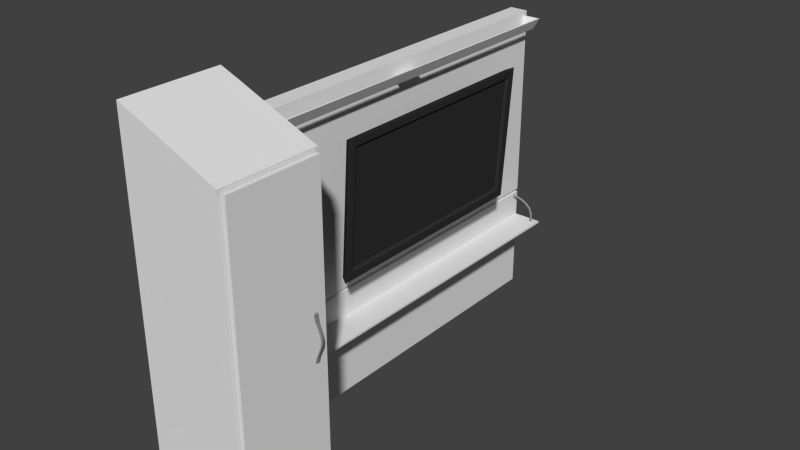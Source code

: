 # Source: Hospital_Entertainment_Center.blend  (saved by Blender 2.75.0; exported with 4.5.12 LTS)
import bpy
from mathutils import Matrix  # noqa: F401  (used for matrix-valued properties, if any)

bpy.ops.wm.read_factory_settings(use_empty=True)
scene = bpy.context.scene
scene.name = 'Scene'

# ---- collections
col_collection_1 = bpy.data.collections.new('Collection 1'); scene.collection.children.link(col_collection_1)

# ---- materials (node trees are filled in below, after node groups)
mat_wood = bpy.data.materials.new('Wood')
mat_wood.alpha_threshold = 0.0
mat_wood.use_transparent_shadow = False
mat_wood.roughness = 0.5
mat_sink_metal_supports = bpy.data.materials.new('Sink Metal Supports')
mat_sink_metal_supports.alpha_threshold = 0.0
mat_sink_metal_supports.use_transparent_shadow = False
mat_sink_metal_supports.diffuse_color = (0.2529, 0.2529, 0.2529, 1.0)
mat_sink_metal_supports.roughness = 0.5
mat_sink_metal_supports.specular_intensity = 0.8077
mat_material_001 = bpy.data.materials.new('Material.001')
mat_material_001.alpha_threshold = 0.0
mat_material_001.use_transparent_shadow = False
mat_material_001.diffuse_color = (0.0331, 0.0331, 0.0331, 1.0)
mat_material_001.roughness = 0.5
mat_material_001.specular_intensity = 0.7399
mat_sink_porcelian = bpy.data.materials.new('Sink Porcelian')
mat_sink_porcelian.alpha_threshold = 0.0
mat_sink_porcelian.use_transparent_shadow = False
mat_sink_porcelian.diffuse_color = (0.9258, 0.9258, 0.9258, 1.0)
mat_sink_porcelian.specular_color = (1.0, 0.8523, 0.5448)
mat_sink_porcelian.roughness = 0.5
mat_sink_porcelian.specular_intensity = 0.941

# ---- material node trees

# ---- world
world_world = bpy.data.worlds.new('World'); scene.world = world_world
world_world.color = (0.05088, 0.05088, 0.05088)
world_world.use_sun_shadow = False
world_world.sun_shadow_jitter_overblur = 0.0
world_world.cycles.sampling_method = 'MANUAL'
world_world.cycles.sample_map_resolution = 256

# ---- meshes
me_cube_015 = bpy.data.meshes.new('Cube.015')
me_cube_015.from_pydata([(10.52, -0.6666, 1.715), (10.52, -0.6667, 1.993), (10.52, -0.6466, 1.715), (10.52, -0.6464, 1.993), (10.66, -0.6643, 1.721), (10.66, -0.6644, 1.986), (10.66, -0.6488, 1.721), (10.66, -0.6487, 1.986), (10.52, -0.6643, 2.005), (10.52, -0.6488, 2.005), (10.66, -0.6626, 1.998), (10.66, -0.6505, 1.998), (10.52, -0.6651, 1.705), (10.52, -0.6481, 1.705), (10.66, -0.6631, 1.711), (10.66, -0.65, 1.711), (10.64, -0.6647, 1.746), (10.88, -0.6625, 1.784), (11.07, -0.6616, 1.817), (11.15, -0.6614, 1.851), (11.07, -0.6616, 1.884), (10.88, -0.6624, 1.917), (10.64, -0.6644, 1.955), (10.64, -0.6487, 1.955), (10.88, -0.6507, 1.917), (11.07, -0.6515, 1.884), (11.15, -0.6518, 1.851), (11.07, -0.6515, 1.817), (10.88, -0.6506, 1.784), (10.64, -0.6485, 1.746), (10.77, -0.6505, 1.95), (11.0, -0.652, 1.915), (11.18, -0.6526, 1.882), (11.26, -0.6528, 1.851), (11.18, -0.6526, 1.819), (11.0, -0.652, 1.787), (10.77, -0.6503, 1.751), (10.77, -0.6626, 1.95), (11.0, -0.6611, 1.915), (11.18, -0.6605, 1.882), (11.26, -0.6603, 1.851), (11.18, -0.6605, 1.819), (11.0, -0.6611, 1.787), (10.77, -0.6628, 1.751), (1.459, -0.5823, 1.534), (1.459, -0.5732, 1.52), (1.459, -0.5641, 1.534), (1.459, -0.5732, 1.548), (2.092, -0.5779, 1.532), (2.066, -0.5732, 1.525), (2.092, -0.5684, 1.532), (2.119, -0.5732, 1.54), (2.709, -0.5779, 1.521), (2.654, -0.5732, 1.514), (2.709, -0.5684, 1.521), (2.763, -0.5732, 1.528), (3.262, -0.5779, 1.501), (3.182, -0.5732, 1.495), (3.262, -0.5684, 1.501), (3.348, -0.5732, 1.507), (3.678, -0.5779, 1.474), (3.573, -0.5732, 1.469), (3.678, -0.5684, 1.474), (3.79, -0.5732, 1.478), (3.889, -0.5779, 1.437), (3.764, -0.5732, 1.434), (3.889, -0.5684, 1.437), (4.026, -0.5732, 1.44), (3.923, -0.5817, 1.389), (3.704, -0.5732, 1.389), (3.923, -0.5647, 1.389), (4.143, -0.5732, 1.389), (1.636, -0.5732, 1.543), (1.634, -0.5787, 1.534), (1.632, -0.5732, 1.525), (1.634, -0.5676, 1.534), (3.913, -0.5779, 1.402), (3.79, -0.5732, 1.402), (4.041, -0.5732, 1.403), (3.913, -0.5684, 1.402), (1.459, 0.9666, 1.534), (1.459, 0.9757, 1.52), (1.459, 0.9848, 1.534), (1.459, 0.9757, 1.548), (2.092, 0.9709, 1.532), (2.066, 0.9757, 1.525), (2.092, 0.9805, 1.532), (2.119, 0.9757, 1.54), (2.709, 0.9709, 1.521), (2.654, 0.9757, 1.514), (2.709, 0.9805, 1.521), (2.763, 0.9757, 1.528), (3.262, 0.9709, 1.501), (3.182, 0.9757, 1.495), (3.262, 0.9805, 1.501), (3.348, 0.9757, 1.507), (3.678, 0.9709, 1.474), (3.573, 0.9757, 1.469), (3.678, 0.9805, 1.474), (3.79, 0.9757, 1.478), (3.889, 0.9709, 1.437), (3.764, 0.9757, 1.434), (3.889, 0.9805, 1.437), (4.026, 0.9757, 1.44), (3.923, 0.9672, 1.389), (3.704, 0.9757, 1.389), (3.923, 0.9842, 1.389), (4.143, 0.9757, 1.389), (1.636, 0.9757, 1.543), (1.634, 0.9701, 1.534), (1.632, 0.9757, 1.525), (1.634, 0.9813, 1.534), (3.913, 0.9709, 1.402), (3.79, 0.9757, 1.402), (4.041, 0.9757, 1.403), (3.913, 0.9805, 1.402), (5.452, -0.2356, 2.589), (4.687, -0.2356, 1.845), (5.452, 0.6356, 2.589), (4.687, 0.6356, 1.845), (5.688, -0.2446, 2.604), (4.892, -0.2446, 1.829), (5.688, 0.6446, 2.604), (4.892, 0.6446, 1.829), (5.733, -0.2714, 2.647), (4.847, -0.2714, 1.785), (5.733, 0.6714, 2.647), (4.847, 0.6714, 1.785), (5.452, 0.4178, 2.589), (5.452, 0.2, 2.589), (5.452, -0.01779, 2.589), (4.687, -0.01779, 1.845), (4.687, 0.2, 1.845), (4.687, 0.4178, 1.845), (5.688, 0.4223, 2.604), (5.688, 0.2, 2.604), (5.688, -0.0223, 2.604), (4.892, -0.0223, 1.829), (4.892, 0.2, 1.829), (4.892, 0.4223, 1.829), (5.733, 0.4357, 2.647), (5.733, 0.2, 2.647), (5.733, -0.03568, 2.647), (4.847, -0.03568, 1.785), (4.847, 0.2, 1.785), (4.847, 0.4357, 1.785), (5.197, -0.2356, 2.341), (4.942, -0.2356, 2.093), (4.942, 0.6356, 2.094), (5.197, 0.6356, 2.341), (5.423, -0.2446, 2.345), (5.157, -0.2446, 2.087), (5.217, 0.6446, 2.145), (5.423, 0.6446, 2.345), (5.438, -0.2714, 2.36), (5.142, -0.2714, 2.073), (5.217, 0.6714, 2.145), (5.438, 0.6714, 2.36), (5.197, -0.01779, 2.341), (4.942, -0.01779, 2.093), (5.197, 0.2, 2.341), (4.942, 0.2, 2.093), (5.197, 0.4178, 2.341), (4.942, 0.4178, 2.093), (5.714, -0.2788, 2.657), (4.807, -0.2788, 1.775), (5.714, 0.6788, 2.657), (4.807, 0.6788, 1.775), (5.714, 0.4394, 2.657), (5.714, 0.2, 2.657), (5.714, -0.03938, 2.657), (4.807, -0.03938, 1.775), (4.807, 0.2, 1.775), (4.807, 0.4394, 1.775), (5.411, -0.2788, 2.363), (5.109, -0.2788, 2.069), (5.187, 0.6788, 2.145), (5.411, 0.6788, 2.363), (4.962, -0.2613, 2.638), (4.089, -0.2613, 1.789), (4.962, 0.6613, 2.638), (4.089, 0.6613, 1.789), (4.962, 0.4307, 2.638), (4.962, 0.2, 2.638), (4.962, -0.03067, 2.638), (4.089, -0.03067, 1.789), (4.089, 0.2, 1.789), (4.089, 0.4307, 1.789), (4.671, -0.2613, 2.355), (4.38, -0.2613, 2.072), (4.458, 0.6613, 2.148), (4.671, 0.6613, 2.355), (3.957, 0.201, 1.804), (5.647, 0.6714, 2.563), (4.802, 0.4242, 2.626), (3.957, 0.6474, 1.804), (4.802, 0.6474, 2.626), (4.802, 0.201, 2.626), (4.802, -0.02222, 2.626), (3.957, -0.02222, 1.804), (5.618, 0.6788, 2.564), (3.957, -0.2454, 1.804), (4.888, 0.6613, 2.565), (4.802, -0.2454, 2.626), (3.957, 0.4242, 1.804), (4.52, -0.2454, 2.352), (4.239, -0.2454, 2.078), (4.314, 0.6474, 2.151), (4.52, 0.6474, 2.352), (4.73, 0.6474, 2.556), (4.054, 0.2074, 1.898), (4.717, 0.3827, 2.544), (4.054, 0.558, 1.898), (4.717, 0.558, 2.544), (4.717, 0.2074, 2.544), (4.717, 0.0321, 2.544), (4.054, 0.0321, 1.898), (4.054, -0.1432, 1.898), (4.717, -0.1432, 2.544), (4.054, 0.3827, 1.898), (4.496, -0.1432, 2.328), (4.275, -0.1432, 2.113), (4.334, 0.558, 2.171), (4.496, 0.558, 2.328), (4.496, 0.0321, 2.328), (4.496, 0.2074, 2.328), (4.496, 0.3827, 2.328), (4.334, 0.3827, 2.171), (4.334, 0.2074, 2.171), (4.334, 0.0321, 2.171), (5.112, 0.6566, 2.158), (5.323, 0.6566, 2.363), (4.545, 0.6487, 2.16), (4.746, 0.6487, 2.355), (5.517, 0.6566, 2.552), (4.949, 0.6487, 2.553), (4.51, 0.6566, 2.162), (4.709, 0.6566, 2.355), (4.911, 0.6566, 2.551), (5.559, 0.6692, 2.55), (5.367, 0.6692, 2.363), (5.158, 0.6692, 2.159), (1.626, 0.1816, 2.136), (1.626, 0.1816, 2.291), (1.626, 0.2184, 2.136), (1.626, 0.2184, 2.291), (1.493, 0.18, 2.133), (1.493, 0.18, 2.294), (1.493, 0.22, 2.133), (1.493, 0.22, 2.294), (1.626, 0.1863, 2.297), (1.626, 0.2137, 2.297), (1.626, 0.2137, 2.13), (1.626, 0.1863, 2.13), (1.493, 0.2149, 2.3), (1.493, 0.1851, 2.3), (1.493, 0.1851, 2.127), (1.493, 0.2149, 2.127), (1.821, 0.208, 2.158), (1.699, 0.2058, 2.158), (1.699, 0.1942, 2.158), (1.821, 0.192, 2.158), (1.942, 0.1935, 2.158), (2.017, 0.1975, 2.158), (2.017, 0.2025, 2.158), (1.942, 0.2065, 2.158), (1.621, 0.2097, 2.156), (1.621, 0.1903, 2.156), (1.821, 0.208, 2.198), (1.699, 0.2058, 2.198), (1.699, 0.1942, 2.198), (1.821, 0.192, 2.198), (1.942, 0.1935, 2.198), (2.017, 0.1975, 2.198), (2.017, 0.2025, 2.198), (1.942, 0.2065, 2.198), (1.621, 0.2097, 2.2), (1.621, 0.1903, 2.2), (1.942, 0.1935, 2.163), (1.942, 0.1935, 2.192), (2.017, 0.1975, 2.192), (2.017, 0.1975, 2.163), (1.821, 0.208, 2.163), (1.821, 0.208, 2.192), (1.699, 0.2058, 2.192), (1.699, 0.2058, 2.163), (1.621, 0.2097, 2.19), (1.621, 0.2097, 2.166), (2.017, 0.2025, 2.192), (2.017, 0.2025, 2.163), (1.699, 0.1942, 2.163), (1.699, 0.1942, 2.192), (1.821, 0.192, 2.192), (1.821, 0.192, 2.163), (1.621, 0.1903, 2.166), (1.621, 0.1903, 2.19), (1.942, 0.2065, 2.192), (1.942, 0.2065, 2.163), (1.942, 0.1935, 2.164), (1.942, 0.1935, 2.192), (2.017, 0.1975, 2.192), (2.017, 0.1975, 2.164), (1.821, 0.208, 2.164), (1.821, 0.208, 2.192), (1.699, 0.2058, 2.192), (1.699, 0.2058, 2.164), (1.699, 0.1942, 2.192), (2.017, 0.2025, 2.192), (2.017, 0.2025, 2.164), (1.699, 0.1942, 2.164), (1.821, 0.192, 2.192), (1.821, 0.192, 2.164), (1.942, 0.2065, 2.192), (1.942, 0.2065, 2.164), (1.938, 0.2061, 2.192), (1.938, 0.2061, 2.192), (1.824, 0.1925, 2.164), (1.824, 0.1925, 2.163), (1.709, 0.1945, 2.163), (1.709, 0.1945, 2.164), (1.824, 0.2075, 2.192), (1.824, 0.2075, 2.192), (1.709, 0.1945, 2.192), (1.709, 0.2055, 2.192), (1.709, 0.2055, 2.192), (1.938, 0.2061, 2.163), (1.938, 0.2061, 2.164), (1.709, 0.2055, 2.164), (1.709, 0.2055, 2.163), (1.824, 0.2075, 2.163), (1.824, 0.2075, 2.164), (1.938, 0.1939, 2.163), (1.824, 0.1925, 2.192), (1.938, 0.1939, 2.192), (2.009, 0.2023, 2.163), (2.009, 0.2023, 2.192), (2.009, 0.1977, 2.163), (2.009, 0.1977, 2.192), (1.709, 0.1945, 2.192), (1.938, 0.1939, 2.164), (1.824, 0.1925, 2.192), (1.938, 0.1939, 2.192), (2.009, 0.2023, 2.164), (2.009, 0.2023, 2.192), (2.009, 0.1977, 2.164), (2.009, 0.1977, 2.192), (1.821, 0.208, 2.236), (1.699, 0.2058, 2.236), (1.699, 0.1942, 2.236), (1.821, 0.192, 2.236), (1.942, 0.1935, 2.236), (2.017, 0.1975, 2.236), (2.017, 0.2025, 2.236), (1.942, 0.2065, 2.236), (1.621, 0.2097, 2.234), (1.621, 0.1903, 2.234), (1.821, 0.208, 2.276), (1.699, 0.2058, 2.276), (1.699, 0.1942, 2.276), (1.821, 0.192, 2.276), (1.942, 0.1935, 2.276), (2.017, 0.1975, 2.276), (2.017, 0.2025, 2.276), (1.942, 0.2065, 2.276), (1.621, 0.2097, 2.278), (1.621, 0.1903, 2.278), (1.942, 0.1935, 2.242), (1.942, 0.1935, 2.271), (2.017, 0.1975, 2.271), (2.017, 0.1975, 2.242), (1.821, 0.208, 2.242), (1.821, 0.208, 2.271), (1.699, 0.2058, 2.271), (1.699, 0.2058, 2.242), (1.621, 0.2097, 2.268), (1.621, 0.2097, 2.244), (2.017, 0.2025, 2.271), (2.017, 0.2025, 2.242), (1.699, 0.1942, 2.242), (1.699, 0.1942, 2.271), (1.821, 0.192, 2.271), (1.821, 0.192, 2.242), (1.621, 0.1903, 2.244), (1.621, 0.1903, 2.268), (1.942, 0.2065, 2.271), (1.942, 0.2065, 2.242), (1.942, 0.1935, 2.242), (1.942, 0.1935, 2.27), (2.017, 0.1975, 2.27), (2.017, 0.1975, 2.242), (1.821, 0.208, 2.242), (1.821, 0.208, 2.27), (1.699, 0.2058, 2.27), (1.699, 0.2058, 2.242), (1.699, 0.1942, 2.27), (2.017, 0.2025, 2.27), (2.017, 0.2025, 2.242), (1.699, 0.1942, 2.242), (1.821, 0.192, 2.27), (1.821, 0.192, 2.242), (1.942, 0.2065, 2.27), (1.942, 0.2065, 2.242), (1.938, 0.2061, 2.27), (1.938, 0.2061, 2.27), (1.824, 0.1925, 2.242), (1.824, 0.1925, 2.242), (1.709, 0.1945, 2.242), (1.709, 0.1945, 2.242), (1.824, 0.2075, 2.27), (1.824, 0.2075, 2.27), (1.709, 0.1945, 2.27), (1.709, 0.2055, 2.27), (1.709, 0.2055, 2.27), (1.938, 0.2061, 2.242), (1.938, 0.2061, 2.242), (1.709, 0.2055, 2.242), (1.709, 0.2055, 2.242), (1.824, 0.2075, 2.242), (1.824, 0.2075, 2.242), (1.938, 0.1939, 2.242), (1.824, 0.1925, 2.27), (1.938, 0.1939, 2.27), (2.009, 0.2023, 2.242), (2.009, 0.2023, 2.27), (2.009, 0.1977, 2.242), (2.009, 0.1977, 2.27), (1.709, 0.1945, 2.27), (1.938, 0.1939, 2.242), (1.824, 0.1925, 2.27), (1.938, 0.1939, 2.27), (2.009, 0.2023, 2.242), (2.009, 0.2023, 2.27), (2.009, 0.1977, 2.242), (2.009, 0.1977, 2.27), (2.08, 0.1966, 2.167), (2.08, 0.1966, 2.189), (2.11, 0.1987, 2.189), (2.11, 0.1987, 2.167), (2.11, 0.2013, 2.189), (2.11, 0.2013, 2.167), (2.08, 0.2034, 2.189), (2.08, 0.2034, 2.167), (2.08, 0.1966, 2.245), (2.08, 0.1966, 2.267), (2.11, 0.1987, 2.267), (2.11, 0.1987, 2.245), (2.11, 0.2013, 2.267), (2.11, 0.2013, 2.245), (2.08, 0.2034, 2.267), (2.08, 0.2034, 2.245), (2.36, 0.1973, 2.167), (2.36, 0.1973, 2.188), (2.39, 0.199, 2.188), (2.39, 0.199, 2.167), (2.39, 0.201, 2.188), (2.39, 0.201, 2.167), (2.36, 0.2027, 2.188), (2.36, 0.2027, 2.167), (2.36, 0.1973, 2.246), (2.36, 0.1973, 2.266), (2.39, 0.199, 2.266), (2.39, 0.199, 2.246), (2.39, 0.201, 2.266), (2.39, 0.201, 2.246), (2.36, 0.2027, 2.266), (2.36, 0.2027, 2.246), (3.233, 0.1967, 2.167), (3.233, 0.1967, 2.188), (3.204, 0.1988, 2.188), (3.204, 0.1988, 2.167), (3.204, 0.2012, 2.188), (3.204, 0.2012, 2.167), (3.233, 0.2033, 2.188), (3.233, 0.2033, 2.167), (3.239, 0.1967, 2.246), (3.239, 0.1967, 2.266), (3.207, 0.1988, 2.266), (3.207, 0.1988, 2.246), (3.207, 0.2012, 2.266), (3.207, 0.2012, 2.246), (3.239, 0.2033, 2.266), (3.239, 0.2033, 2.246), (3.332, 0.1946, 2.165), (3.332, 0.1946, 2.191), (3.33, 0.198, 2.165), (3.33, 0.202, 2.165), (3.332, 0.2054, 2.191), (3.332, 0.2054, 2.165), (3.334, 0.1949, 2.243), (3.334, 0.1949, 2.269), (3.336, 0.1981, 2.269), (3.336, 0.2019, 2.269), (3.334, 0.2051, 2.269), (3.334, 0.2051, 2.243), (3.431, 0.1969, 2.165), (3.431, 0.1969, 2.191), (3.461, 0.1989, 2.191), (3.461, 0.1989, 2.165), (3.461, 0.2011, 2.191), (3.461, 0.2011, 2.165), (3.431, 0.2031, 2.191), (3.431, 0.2031, 2.165), (3.431, 0.1969, 2.243), (3.431, 0.1969, 2.269), (3.461, 0.1988, 2.269), (3.461, 0.1989, 2.243), (3.461, 0.2012, 2.269), (3.461, 0.2011, 2.243), (3.431, 0.2031, 2.269), (3.431, 0.2031, 2.243), (3.237, 0.1967, 2.235), (3.235, 0.1967, 2.199), (3.205, 0.1988, 2.199), (3.206, 0.1988, 2.235), (3.205, 0.2012, 2.199), (3.206, 0.2012, 2.235), (3.235, 0.2033, 2.199), (3.237, 0.2033, 2.235), (3.333, 0.2053, 2.199), (3.333, 0.2052, 2.235), (3.431, 0.2031, 2.199), (3.431, 0.2031, 2.235), (3.461, 0.2011, 2.196), (3.461, 0.2011, 2.238), (3.461, 0.1989, 2.196), (3.461, 0.1989, 2.238), (3.431, 0.1969, 2.199), (3.431, 0.1969, 2.235), (3.333, 0.1947, 2.199), (3.333, 0.1948, 2.235), (3.609, 0.2028, 2.202), (3.609, 0.2028, 2.232), (3.615, 0.201, 2.2), (3.62, 0.201, 2.234), (3.615, 0.199, 2.2), (3.62, 0.199, 2.234), (3.609, 0.1972, 2.202), (3.609, 0.1972, 2.232), (4.0, 0.2019, 2.204), (4.003, 0.2019, 2.231), (4.056, 0.2007, 2.201), (4.062, 0.2007, 2.233), (4.056, 0.1993, 2.201), (4.062, 0.1993, 2.233), (4.0, 0.1981, 2.204), (4.003, 0.1981, 2.231), (4.198, 0.2054, 2.204), (4.212, 0.2054, 2.23), (4.191, 0.2019, 2.198), (4.212, 0.2019, 2.237), (4.191, 0.1981, 2.198), (4.212, 0.1981, 2.237), (4.198, 0.1946, 2.204), (4.212, 0.1946, 2.23), (4.344, 0.2131, 2.194), (4.391, 0.2131, 2.24), (4.343, 0.2113, 2.192), (4.395, 0.2113, 2.242), (4.343, 0.1887, 2.192), (4.395, 0.1887, 2.242), (4.344, 0.1869, 2.194), (4.391, 0.1869, 2.24), (1.484, 0.002657, 2.048), (1.484, 0.002657, 2.379), (1.484, 0.3973, 2.048), (1.484, 0.3973, 2.379), (1.721, 0.03197, 2.089), (1.721, 0.03197, 2.338), (1.721, 0.368, 2.089), (1.721, 0.368, 2.338), (1.721, 0.395, 2.371), (1.721, 0.395, 2.056), (1.721, 0.004998, 2.371), (1.721, 0.004998, 2.056), (1.516, 0.3632, 2.328), (1.516, 0.3632, 2.099), (1.516, 0.03685, 2.328), (1.516, 0.03685, 2.099), (2.54, 0.1402, 2.757), (3.18, 0.1402, 2.826), (2.54, 0.2598, 2.757), (3.18, 0.2598, 2.826), (2.744, 0.1402, 2.757), (3.385, 0.1402, 2.826), (2.744, 0.2598, 2.757), (3.385, 0.2598, 2.826), (2.468, 0.1402, 2.75), (2.468, 0.2598, 2.75), (2.672, 0.1402, 2.75), (2.672, 0.2598, 2.75), (1.473, 0.1402, 2.757), (1.473, 0.2598, 2.757), (1.468, 0.1402, 2.75), (1.468, 0.2598, 2.75), (2.54, 0.9741, 2.757), (3.18, 0.9741, 2.826), (2.744, 0.9741, 2.757), (3.385, 0.9741, 2.826), (2.468, 0.9741, 2.75), (2.672, 0.9741, 2.75), (2.54, -0.5741, 2.757), (3.18, -0.5741, 2.826), (2.744, -0.5741, 2.757), (3.385, -0.5741, 2.826), (2.468, -0.5741, 2.75), (2.672, -0.5741, 2.75), (2.54, 0.9823, 2.757), (3.18, 0.9823, 2.826), (2.744, 0.9823, 2.757), (3.385, 0.9823, 2.826), (2.468, 0.9823, 2.75), (2.672, 0.9823, 2.75), (2.54, -0.5823, 2.757), (3.18, -0.5823, 2.826), (2.744, -0.5823, 2.757), (3.385, -0.5823, 2.826), (2.468, -0.5823, 2.75), (2.672, -0.5823, 2.75), (1.477, 0.9741, 2.757), (1.471, 0.9741, 2.826), (1.478, 0.9741, 2.75), (1.477, -0.5741, 2.757), (1.471, -0.5741, 2.826), (1.478, -0.5741, 2.75), (1.477, 0.9823, 2.757), (1.471, 0.9823, 2.826), (1.478, 0.9823, 2.75), (1.477, -0.5823, 2.757), (1.471, -0.5823, 2.826), (1.478, -0.5823, 2.75), (10.02, -0.6, 2.851), (10.02, -0.6, 0.8507), (10.02, -0.6113, 2.837), (10.02, -0.6113, 0.865), (-0.5453, -1.0, 0.8507), (-0.5453, -1.0, 2.851), (1.455, -1.0, 0.8507), (1.455, -1.0, 2.851), (-0.5453, -0.6, 2.851), (-0.5453, -0.6, 0.8507), (1.455, -0.6, 2.851), (1.455, -0.6, 0.8507), (10.02, -0.6, 2.851), (10.02, -1.0, 2.851), (10.02, -1.0, 0.8507), (10.02, -0.6, 0.8507), (10.02, -0.6113, 2.837), (10.02, -0.9887, 2.837), (10.02, -0.9887, 0.865), (10.02, -0.6113, 0.865), (10.12, -0.6113, 2.837), (10.12, -0.9887, 2.837), (10.12, -0.9887, 0.865), (10.12, -0.6113, 0.865), (10.55, -0.6113, 2.837), (10.55, -0.9887, 2.837), (10.55, -0.9887, 0.865), (10.55, -0.6113, 0.865), (10.12, -0.9887, 2.179), (10.12, -0.9887, 1.522), (10.12, -0.6113, 2.179), (10.12, -0.6113, 1.522), (10.55, -0.9887, 2.179), (10.55, -0.9887, 1.522), (10.55, -0.6113, 2.179), (10.55, -0.6113, 1.522), (1.455, -0.6, 2.184), (1.455, -0.6, 1.517), (10.02, -0.6, 2.184), (10.02, -0.6, 1.517), (-0.5453, -1.0, 1.517), (-0.5453, -1.0, 2.184), (1.455, -1.0, 2.184), (1.455, -1.0, 1.517), (-0.5453, -0.6, 2.184), (-0.5453, -0.6, 1.517), (10.02, -1.0, 2.184), (10.02, -1.0, 1.517), (10.02, -0.9887, 2.179), (10.02, -0.9887, 1.522), (10.02, -0.6113, 2.179), (10.02, -0.6113, 1.522), (-0.5453, -1.0, 3.117), (1.455, -1.0, 3.071), (-0.5453, -0.6, 3.117), (1.455, -0.6, 3.071), (10.02, -0.6, 2.862), (10.02, -1.0, 2.862), (-0.5453, 1.0, 0.8507), (-0.5453, 1.0, 2.851), (1.455, 1.0, 0.8507), (1.455, 1.0, 2.851), (-0.5453, -0.6, 2.851), (-0.5453, -0.2, 2.851), (-0.5453, 0.2, 2.851), (-0.5453, 0.6, 2.851), (-0.5453, 0.6, 0.8507), (-0.5453, 0.2, 0.8507), (-0.5453, -0.2, 0.8507), (-0.5453, -0.6, 0.8507), (1.455, 0.6, 2.851), (1.455, 0.2, 2.851), (1.455, -0.2, 2.851), (1.455, -0.6, 2.851), (1.455, -0.6, 0.8507), (1.455, -0.2, 0.8507), (1.455, 0.2, 0.8507), (1.455, 0.6, 0.8507), (-0.5453, 1.0, 1.562), (-0.5453, 1.0, 1.571), (1.16, 1.0, 1.562), (1.16, 1.0, 1.571), (1.16, 0.6, 1.562), (1.16, 0.6, 1.571), (1.16, 0.2, 1.562), (1.16, 0.2, 1.571), (1.16, -0.2, 1.562), (1.16, -0.2, 1.571), (1.16, -0.6, 1.562), (1.16, -0.6, 1.571), (1.455, 1.0, 1.557), (-0.5453, 1.0, 1.557), (1.455, -0.6, 1.577), (1.455, -0.2, 1.577), (1.455, 0.2, 1.577), (1.455, 0.6, 1.577), (1.455, 1.0, 1.577), (-0.5453, 1.0, 1.577), (1.455, 0.6, 1.557), (1.455, 0.2, 1.557), (1.455, -0.2, 1.557), (1.455, -0.6, 1.557), (1.457, -0.5965, 1.373), (1.457, -0.5965, 1.386), (1.457, 0.9965, 1.373), (1.457, 0.9965, 1.386), (4.655, -0.5965, 1.373), (4.655, -0.5965, 1.386), (4.655, 0.9965, 1.373), (4.655, 0.9965, 1.386)], [], [(16, 29, 2, 0), (29, 36, 6, 2), (36, 43, 4, 6), (43, 16, 0, 4), (4, 0, 12, 14), (5, 7, 11, 10), (10, 11, 9, 8), (3, 1, 8, 9), (1, 5, 10, 8), (7, 3, 9, 11), (12, 13, 15, 14), (6, 4, 14, 15), (0, 2, 13, 12), (2, 6, 15, 13), (5, 1, 22, 37), (37, 22, 21, 38), (38, 21, 20, 39), (39, 20, 19, 40), (40, 19, 18, 41), (41, 18, 17, 42), (42, 17, 16, 43), (7, 5, 37, 30), (30, 37, 38, 31), (31, 38, 39, 32), (32, 39, 40, 33), (33, 40, 41, 34), (34, 41, 42, 35), (35, 42, 43, 36), (3, 7, 30, 23), (23, 30, 31, 24), (24, 31, 32, 25), (25, 32, 33, 26), (26, 33, 34, 27), (27, 34, 35, 28), (28, 35, 36, 29), (1, 3, 23, 22), (22, 23, 24, 21), (21, 24, 25, 20), (20, 25, 26, 19), (19, 26, 27, 18), (18, 27, 28, 17), (17, 28, 29, 16), (73, 48, 51, 72), (75, 50, 49, 74), (72, 51, 50, 75), (74, 49, 48, 73), (51, 55, 54, 50), (49, 53, 52, 48), (48, 52, 55, 51), (50, 54, 53, 49), (55, 59, 58, 54), (53, 57, 56, 52), (52, 56, 59, 55), (54, 58, 57, 53), (56, 60, 63, 59), (58, 62, 61, 57), (59, 63, 62, 58), (57, 61, 60, 56), (63, 67, 66, 62), (61, 65, 64, 60), (60, 64, 67, 63), (62, 66, 65, 61), (77, 69, 68, 76), (76, 68, 71, 78), (79, 70, 69, 77), (78, 71, 70, 79), (45, 74, 73, 44), (47, 72, 75, 46), (46, 75, 74, 45), (44, 73, 72, 47), (67, 78, 79, 66), (66, 79, 77, 65), (64, 76, 78, 67), (65, 77, 76, 64), (109, 84, 87, 108), (111, 86, 85, 110), (108, 87, 86, 111), (110, 85, 84, 109), (87, 91, 90, 86), (85, 89, 88, 84), (84, 88, 91, 87), (86, 90, 89, 85), (91, 95, 94, 90), (89, 93, 92, 88), (88, 92, 95, 91), (90, 94, 93, 89), (92, 96, 99, 95), (94, 98, 97, 93), (95, 99, 98, 94), (93, 97, 96, 92), (99, 103, 102, 98), (97, 101, 100, 96), (96, 100, 103, 99), (98, 102, 101, 97), (113, 105, 104, 112), (112, 104, 107, 114), (115, 106, 105, 113), (114, 107, 106, 115), (81, 110, 109, 80), (83, 108, 111, 82), (82, 111, 110, 81), (80, 109, 108, 83), (103, 114, 115, 102), (102, 115, 113, 101), (100, 112, 114, 103), (101, 113, 112, 100), (163, 133, 119, 148), (139, 145, 127, 123), (147, 151, 121, 117), (133, 139, 123, 119), (130, 136, 120, 116), (136, 142, 124, 120), (151, 155, 125, 121), (122, 126, 140, 134), (134, 140, 141, 135), (135, 141, 142, 136), (118, 122, 134, 128), (128, 134, 135, 129), (129, 135, 136, 130), (117, 121, 137, 131), (131, 137, 138, 132), (132, 138, 139, 133), (121, 125, 143, 137), (137, 143, 144, 138), (138, 144, 145, 139), (147, 117, 131, 159), (159, 131, 132, 161), (161, 132, 133, 163), (188, 205, 206, 189), (160, 161, 163, 162), (202, 209, 196, 180), (158, 159, 161, 160), (187, 204, 195, 181), (146, 147, 159, 158), (178, 203, 205, 188), (150, 154, 155, 151), (123, 127, 156, 152), (152, 156, 157, 153), (186, 192, 204, 187), (146, 150, 151, 147), (119, 123, 152, 148), (148, 152, 153, 149), (180, 196, 194, 182), (162, 163, 148, 149), (189, 206, 201, 179), (126, 166, 168, 140), (154, 174, 175, 155), (140, 168, 169, 141), (127, 167, 176, 156), (141, 169, 170, 142), (142, 170, 164, 124), (156, 176, 177, 157), (125, 165, 171, 143), (155, 175, 165, 125), (143, 171, 172, 144), (145, 173, 167, 127), (144, 172, 173, 145), (193, 200, 166, 126), (174, 188, 189, 175), (166, 180, 182, 168), (167, 181, 190, 176), (168, 182, 183, 169), (239, 234, 235, 238), (169, 183, 184, 170), (165, 179, 185, 171), (170, 184, 178, 164), (171, 185, 186, 172), (175, 189, 179, 165), (172, 186, 187, 173), (173, 187, 181, 167), (191, 208, 209, 202), (200, 202, 180, 166), (237, 233, 232, 236), (185, 199, 192, 186), (157, 177, 200, 193), (124, 164, 174, 154), (128, 162, 149, 118), (116, 120, 150, 146), (120, 124, 154, 150), (116, 146, 158, 130), (130, 158, 160, 129), (129, 160, 162, 128), (179, 201, 199, 185), (122, 193, 126), (153, 157, 193, 122), (183, 197, 198, 184), (184, 198, 203, 178), (164, 178, 188, 174), (149, 153, 122, 118), (181, 195, 207, 190), (182, 194, 197, 183), (190, 207, 208, 191), (198, 215, 218, 203), (196, 213, 211, 194), (205, 220, 221, 206), (192, 210, 219, 204), (199, 216, 210, 192), (206, 221, 217, 201), (197, 214, 215, 198), (204, 219, 212, 195), (207, 222, 223, 208), (224, 220, 218, 215), (194, 211, 214, 197), (203, 218, 220, 205), (195, 212, 222, 207), (201, 217, 216, 199), (208, 223, 213, 209), (209, 213, 196), (214, 225, 224, 215), (211, 226, 225, 214), (211, 213, 223, 226), (222, 227, 226, 223), (228, 225, 226, 227), (229, 224, 225, 228), (221, 220, 224, 229), (216, 217, 221, 229), (210, 216, 229, 228), (219, 210, 228, 227), (222, 212, 219, 227), (230, 232, 233, 231), (231, 233, 235, 234), (241, 230, 231, 240), (236, 232, 230, 241), (238, 235, 233, 237), (240, 231, 234, 239), (177, 240, 239, 200), (202, 238, 237, 191), (190, 236, 241, 176), (176, 241, 240, 177), (191, 237, 236, 190), (200, 239, 238, 202), (251, 245, 244, 252), (245, 249, 248, 244), (255, 247, 246, 256), (247, 243, 242, 246), (252, 244, 248, 257), (254, 249, 245, 251), (247, 255, 250, 243), (255, 254, 251, 250), (242, 253, 256, 246), (253, 252, 257, 256), (249, 254, 257, 248), (254, 255, 256, 257), (243, 250, 253, 242), (250, 251, 252, 253), (280, 279, 272, 273), (284, 283, 268, 269), (286, 284, 269, 276), (288, 280, 273, 274), (292, 291, 270, 271), (291, 295, 277, 270), (296, 288, 274, 275), (279, 292, 271, 272), (283, 296, 275, 268), (276, 269, 270, 277), (266, 267, 260, 259), (269, 268, 271, 270), (272, 271, 268, 275), (273, 272, 275, 274), (259, 260, 261, 258), (262, 265, 258, 261), (263, 264, 265, 262), (258, 265, 297, 282), (279, 280, 337, 333), (262, 261, 293, 278), (303, 312, 314, 320), (265, 264, 289, 297), (292, 279, 333, 332), (260, 267, 294, 290), (294, 287, 285, 290), (261, 260, 290, 293), (305, 309, 319, 327), (264, 263, 281, 289), (281, 278, 331, 336), (266, 259, 285, 287), (284, 286, 295, 291), (259, 258, 282, 285), (284, 291, 322, 323), (263, 262, 278, 281), (313, 302, 330, 326), (278, 293, 317, 331), (302, 313, 312, 303), (298, 311, 310, 299), (300, 307, 438, 436), (311, 309, 306, 310), (400, 401, 449, 448), (305, 302, 303, 304), (308, 301, 437, 439), (304, 306, 309, 305), (300, 299, 341, 345), (283, 284, 323, 321), (296, 283, 321, 315), (298, 301, 344, 339), (285, 282, 329, 328), (282, 297, 325, 329), (304, 303, 320, 324), (302, 305, 327, 330), (331, 317, 316, 339), (322, 332, 340, 338), (336, 331, 339, 344), (315, 321, 320, 314), (317, 318, 319, 316), (321, 323, 324, 320), (329, 325, 326, 330), (328, 329, 330, 327), (333, 337, 345, 341), (334, 336, 344, 342), (332, 333, 341, 340), (337, 335, 343, 345), (323, 322, 338, 324), (325, 334, 342, 326), (318, 328, 327, 319), (335, 315, 314, 343), (297, 289, 334, 325), (311, 298, 339, 316), (288, 296, 315, 335), (299, 310, 340, 341), (290, 285, 328, 318), (308, 313, 326, 342), (312, 307, 343, 314), (293, 290, 318, 317), (309, 311, 316, 319), (291, 292, 332, 322), (310, 306, 338, 340), (289, 281, 336, 334), (301, 308, 342, 344), (306, 304, 324, 338), (280, 288, 335, 337), (307, 300, 345, 343), (368, 367, 360, 361), (372, 371, 356, 357), (374, 372, 357, 364), (376, 368, 361, 362), (380, 379, 358, 359), (379, 383, 365, 358), (384, 376, 362, 363), (367, 380, 359, 360), (371, 384, 363, 356), (364, 357, 358, 365), (354, 355, 348, 347), (357, 356, 359, 358), (360, 359, 356, 363), (361, 360, 363, 362), (347, 348, 349, 346), (350, 353, 346, 349), (351, 352, 353, 350), (346, 353, 385, 370), (367, 368, 425, 421), (350, 349, 381, 366), (391, 400, 402, 408), (353, 352, 377, 385), (380, 367, 421, 420), (348, 355, 382, 378), (382, 375, 373, 378), (349, 348, 378, 381), (393, 397, 407, 415), (352, 351, 369, 377), (369, 366, 419, 424), (354, 347, 373, 375), (372, 374, 383, 379), (347, 346, 370, 373), (372, 379, 410, 411), (351, 350, 366, 369), (401, 390, 418, 414), (366, 381, 405, 419), (390, 401, 400, 391), (386, 399, 398, 387), (386, 387, 443, 442), (399, 397, 394, 398), (387, 388, 444, 443), (393, 390, 391, 392), (395, 400, 448, 446), (392, 394, 397, 393), (388, 387, 429, 433), (371, 372, 411, 409), (384, 371, 409, 403), (386, 389, 432, 427), (373, 370, 417, 416), (370, 385, 413, 417), (392, 391, 408, 412), (390, 393, 415, 418), (419, 405, 404, 427), (410, 420, 428, 426), (424, 419, 427, 432), (403, 409, 408, 402), (405, 406, 407, 404), (409, 411, 412, 408), (417, 413, 414, 418), (416, 417, 418, 415), (421, 425, 433, 429), (422, 424, 432, 430), (420, 421, 429, 428), (425, 423, 431, 433), (411, 410, 426, 412), (413, 422, 430, 414), (406, 416, 415, 407), (423, 403, 402, 431), (385, 377, 422, 413), (399, 386, 427, 404), (376, 384, 403, 423), (387, 398, 428, 429), (378, 373, 416, 406), (396, 401, 414, 430), (400, 395, 431, 402), (381, 378, 406, 405), (397, 399, 404, 407), (379, 380, 420, 410), (398, 394, 426, 428), (377, 369, 424, 422), (389, 396, 430, 432), (394, 392, 412, 426), (368, 376, 423, 425), (395, 388, 433, 431), (435, 436, 452, 451), (447, 445, 461, 463), (437, 434, 450, 453), (446, 448, 464, 462), (434, 435, 451, 450), (436, 438, 454, 452), (396, 389, 445, 447), (388, 395, 446, 444), (313, 308, 439, 441), (301, 298, 434, 437), (307, 312, 440, 438), (299, 300, 436, 435), (401, 396, 447, 449), (298, 299, 435, 434), (389, 386, 442, 445), (312, 313, 441, 440), (450, 451, 467, 466), (452, 454, 470, 468), (465, 463, 479, 481), (455, 453, 469, 471), (464, 465, 481, 480), (454, 456, 472, 470), (444, 446, 462, 460), (442, 443, 459, 458), (440, 441, 457, 456), (445, 442, 458, 461), (441, 439, 455, 457), (443, 444, 460, 459), (438, 440, 456, 454), (448, 449, 465, 464), (439, 437, 453, 455), (449, 447, 463, 465), (475, 476, 490, 489), (473, 471, 485, 487), (472, 473, 487, 486), (474, 475, 489, 488), (476, 478, 491, 490), (462, 464, 480, 478), (453, 450, 466, 469), (463, 461, 477, 479), (451, 452, 468, 467), (460, 462, 478, 476), (458, 459, 475, 474), (456, 457, 473, 472), (461, 458, 474, 477), (457, 455, 471, 473), (459, 460, 476, 475), (484, 482, 494, 497), (491, 492, 508, 506), (482, 483, 495, 494), (480, 481, 493, 492), (471, 469, 484, 485), (466, 467, 483, 482), (478, 480, 492, 491), (469, 466, 482, 484), (501, 499, 498, 500), (499, 497, 496, 498), (497, 494, 495, 496), (509, 507, 506, 508), (507, 505, 504, 506), (505, 502, 503, 504), (490, 491, 506, 504), (488, 489, 503, 502), (486, 487, 501, 500), (487, 485, 499, 501), (489, 490, 504, 503), (492, 493, 509, 508), (485, 484, 497, 499), (511, 467, 468, 512), (512, 468, 470, 514), (514, 470, 472, 516), (516, 472, 486, 518), (518, 486, 500, 520), (520, 500, 498, 522), (522, 498, 496, 524), (524, 496, 495, 526), (526, 495, 483, 528), (528, 483, 467, 511), (488, 529, 510, 474), (529, 528, 511, 510), (502, 527, 529, 488), (527, 526, 528, 529), (505, 525, 527, 502), (526, 527, 537, 536), (507, 523, 525, 505), (523, 521, 531, 533), (509, 521, 523, 507), (524, 526, 536, 534), (493, 519, 521, 509), (519, 518, 520, 521), (481, 517, 519, 493), (517, 516, 518, 519), (479, 515, 517, 481), (515, 514, 516, 517), (477, 513, 515, 479), (513, 512, 514, 515), (474, 510, 513, 477), (510, 511, 512, 513), (536, 537, 545, 544), (534, 536, 544, 542), (532, 534, 542, 540), (525, 523, 533, 535), (527, 525, 535, 537), (521, 520, 530, 531), (520, 522, 532, 530), (522, 524, 534, 532), (540, 542, 550, 548), (538, 540, 548, 546), (539, 538, 546, 547), (533, 531, 539, 541), (535, 533, 541, 543), (537, 535, 543, 545), (531, 530, 538, 539), (530, 532, 540, 538), (553, 551, 559, 561), (551, 549, 557, 559), (549, 547, 555, 557), (542, 544, 552, 550), (544, 545, 553, 552), (541, 539, 547, 549), (543, 541, 549, 551), (545, 543, 551, 553), (547, 546, 554, 555), (546, 548, 556, 554), (548, 550, 558, 556), (550, 552, 560, 558), (552, 553, 561, 560), (565, 570, 571, 564), (567, 566, 577, 576), (572, 563, 562, 573), (562, 564, 571, 573), (572, 570, 565, 563), (569, 568, 571, 570), (567, 569, 570, 572), (566, 567, 572, 573), (568, 566, 573, 571), (568, 569, 574, 575), (566, 568, 575, 577), (569, 567, 576, 574), (579, 581, 580, 578), (580, 581, 595, 594), (585, 583, 582, 584), (588, 582, 602, 605), (578, 580, 591, 590), (583, 585, 581, 579), (586, 587, 589, 588), (581, 585, 597, 595), (583, 579, 601, 603), (584, 582, 588, 589), (590, 591, 593, 592), (587, 586, 592, 593), (586, 578, 590, 592), (580, 587, 593, 591), (603, 601, 613, 615), (612, 613, 628, 627), (589, 587, 598, 599), (584, 589, 599, 596), (587, 580, 594, 598), (585, 584, 596, 597), (607, 606, 624, 625), (602, 603, 615, 614), (582, 583, 603, 602), (578, 586, 604, 600), (586, 588, 605, 604), (579, 578, 600, 601), (607, 609, 608, 606), (606, 608, 611, 610), (615, 613, 612, 614), (614, 612, 616, 617), (599, 598, 610, 611), (605, 602, 614, 617), (595, 597, 609, 607), (600, 604, 623, 621), (594, 595, 619, 618), (597, 596, 608, 609), (604, 605, 617, 616), (596, 599, 611, 608), (618, 619, 625, 624), (621, 623, 629, 627), (620, 618, 624, 626), (622, 621, 627, 628), (604, 616, 629, 623), (613, 601, 622, 628), (598, 594, 618, 620), (601, 600, 621, 622), (606, 610, 626, 624), (616, 612, 627, 629), (610, 598, 620, 626), (595, 607, 625, 619), (631, 630, 632, 633), (673, 636, 644, 677), (673, 670, 634, 636), (637, 643, 687, 683), (634, 639, 641, 636), (670, 675, 639, 634), (666, 640, 642, 668), (636, 641, 645, 644), (640, 638, 684, 685), (681, 679, 648, 649), (677, 644, 648, 679), (644, 645, 649, 648), (642, 643, 647, 646), (661, 653, 652, 659), (665, 663, 656, 657), (660, 650, 654, 664), (659, 652, 656, 663), (652, 653, 657, 656), (650, 651, 655, 654), (651, 658, 662, 655), (658, 659, 663, 662), (653, 661, 665, 657), (661, 660, 664, 665), (654, 655, 662, 664), (664, 662, 663, 665), (650, 660, 658, 651), (660, 661, 659, 658), (641, 667, 669, 645), (667, 666, 668, 669), (643, 676, 678, 647), (676, 677, 679, 678), (646, 647, 678, 680), (680, 678, 679, 681), (635, 638, 674, 671), (671, 674, 675, 670), (637, 635, 671, 672), (672, 671, 670, 673), (637, 672, 676, 643), (672, 673, 677, 676), (683, 685, 684, 682), (685, 683, 687, 686), (638, 635, 682, 684), (635, 637, 683, 682), (642, 640, 685, 686), (643, 642, 686, 687), (727, 726, 711, 709), (696, 688, 690, 707), (700, 691, 689, 695), (703, 702, 693, 692), (702, 701, 694, 693), (701, 700, 695, 694), (699, 698, 705, 704), (698, 697, 706, 705), (697, 696, 707, 706), (725, 724, 715, 713), (724, 723, 717, 715), (723, 722, 719, 717), (730, 731, 704, 705), (729, 730, 705, 706), (728, 729, 706, 707), (720, 728, 707, 690), (721, 720, 690, 688), (726, 725, 713, 711), (700, 701, 724, 725), (701, 702, 723, 724), (702, 703, 722, 723), (718, 716, 717, 719), (716, 714, 715, 717), (714, 712, 713, 715), (712, 710, 711, 713), (710, 708, 709, 711), (691, 700, 725, 726), (689, 691, 726, 727), (708, 710, 720, 721), (710, 712, 728, 720), (712, 714, 729, 728), (714, 716, 730, 729), (716, 718, 731, 730), (735, 739, 738, 734), (739, 737, 736, 738), (737, 733, 732, 736), (732, 734, 738, 736), (737, 739, 735, 733)])
me_cube_015.polygons.foreach_set('material_index', [1, 1, 1, 1, 1, 1, 1, 1, 1, 1, 1, 1, 1, 1, 1, 1, 1, 1, 1, 1, 1, 1, 1, 1, 1, 1, 1, 1, 1, 1, 1, 1, 1, 1, 1, 1, 1, 1, 1, 1, 1, 1, 1, 1, 1, 1, 1, 1, 1, 1, 1, 1, 1, 1, 1, 1, 1, 1, 1, 1, 1, 1, 1, 1, 1, 1, 1, 1, 1, 1, 1, 1, 1, 1, 1, 1, 1, 1, 1, 1, 1, 1, 1, 1, 1, 1, 1, 1, 1, 1, 1, 1, 1, 1, 1, 1, 1, 1, 1, 1, 1, 1, 1, 1, 1, 1, 2, 2, 2, 2, 2, 2, 2, 2, 2, 2, 2, 2, 2, 2, 2, 2, 2, 2, 2, 2, 2, 2, 2, 2, 2, 2, 2, 2, 2, 2, 2, 2, 2, 2, 2, 2, 2, 2, 2, 2, 2, 2, 2, 2, 2, 2, 2, 2, 2, 2, 2, 2, 2, 2, 2, 2, 2, 2, 2, 2, 2, 2, 2, 2, 2, 2, 2, 2, 2, 2, 2, 2, 2, 2, 2, 2, 2, 2, 2, 2, 2, 2, 2, 2, 2, 2, 2, 2, 2, 2, 2, 2, 2, 2, 2, 2, 2, 2, 2, 2, 2, 2, 2, 2, 2, 2, 2, 2, 2, 2, 2, 2, 2, 2, 2, 2, 2, 2, 2, 2, 2, 2, 2, 2, 2, 2, 2, 2, 2, 2, 2, 2, 2, 2, 2, 2, 2, 2, 2, 2, 2, 2, 2, 2, 2, 2, 2, 2, 2, 2, 2, 2, 2, 2, 2, 2, 2, 2, 2, 2, 2, 2, 2, 2, 2, 2, 2, 2, 2, 2, 2, 2, 2, 2, 2, 2, 2, 2, 2, 2, 2, 2, 2, 2, 2, 2, 2, 2, 2, 2, 2, 2, 2, 2, 2, 2, 2, 2, 2, 2, 2, 2, 2, 2, 2, 2, 2, 2, 2, 2, 2, 2, 2, 2, 2, 2, 2, 2, 2, 2, 2, 2, 2, 2, 2, 2, 2, 2, 2, 2, 2, 2, 2, 2, 2, 2, 2, 2, 2, 2, 2, 2, 2, 2, 2, 2, 2, 2, 2, 2, 2, 2, 2, 2, 2, 2, 2, 2, 2, 2, 2, 2, 2, 2, 2, 2, 2, 2, 2, 2, 2, 2, 2, 2, 2, 2, 2, 2, 2, 2, 2, 2, 2, 2, 2, 2, 2, 2, 2, 2, 2, 2, 2, 2, 2, 2, 2, 2, 2, 2, 2, 2, 2, 2, 2, 2, 2, 2, 2, 2, 2, 2, 2, 2, 2, 2, 2, 2, 2, 2, 2, 2, 2, 2, 2, 2, 2, 2, 2, 2, 2, 2, 2, 2, 2, 2, 2, 2, 2, 2, 2, 2, 2, 2, 2, 2, 2, 2, 2, 2, 2, 2, 2, 2, 2, 2, 2, 2, 2, 2, 2, 2, 2, 2, 2, 2, 2, 2, 2, 2, 2, 2, 2, 2, 2, 2, 2, 2, 2, 2, 2, 2, 2, 2, 2, 2, 2, 2, 2, 2, 2, 2, 2, 2, 2, 2, 2, 2, 2, 2, 2, 2, 2, 2, 2, 2, 2, 2, 2, 2, 2, 2, 2, 2, 2, 2, 2, 2, 2, 2, 2, 2, 2, 2, 2, 2, 2, 2, 2, 2, 2, 2, 2, 2, 2, 2, 2, 2, 2, 2, 2, 2, 2, 2, 2, 2, 3, 3, 3, 3, 3, 3, 3, 3, 3, 3, 3, 3, 3, 3, 3, 3, 3, 3, 3, 3, 3, 3, 3, 3, 3, 3, 3, 3, 3, 3, 3, 3, 3, 3, 3, 3, 3, 3, 3, 3, 3, 3, 3, 3, 3, 3, 3, 3, 3, 3, 0, 0, 0, 0, 0, 0, 0, 0, 0, 0, 0, 0, 0, 0, 0, 0, 0, 0, 0, 0, 0, 0, 0, 0, 0, 0, 0, 0, 0, 0, 0, 0, 0, 0, 0, 0, 0, 0, 0, 0, 0, 0, 0, 0, 0, 0, 0, 0, 0, 0, 0, 0, 0, 0, 0, 0, 0, 0, 0, 0, 0, 0, 0, 0, 0, 0, 0, 0, 0, 0, 0, 0, 0, 0, 0, 0, 0, 0, 0, 0, 0, 0, 0])
_uv = me_cube_015.uv_layers.new(name='UVMap')
_uv.uv.foreach_set('vector', [0.0, 0.0, 0.0, 0.0, 0.0, 0.0, 0.0, 0.0, 0.0, 0.0, 0.0, 0.0, 0.0, 0.0, 0.0, 0.0, 0.0, 0.0, 0.0, 0.0, 0.0, 0.0, 0.0, 0.0, 0.0, 0.0, 0.0, 0.0, 0.0, 0.0, 0.0, 0.0, 0.0, 0.0, 0.0, 0.0, 0.0, 0.0, 0.0, 0.0, 0.0, 0.0, 0.0, 0.0, 0.0, 0.0, 0.0, 0.0, 0.0, 0.0, 0.0, 0.0, 0.0, 0.0, 0.0, 0.0, 0.0, 0.0, 0.0, 0.0, 0.0, 0.0, 0.0, 0.0, 0.0, 0.0, 0.0, 0.0, 0.0, 0.0, 0.0, 0.0, 0.0, 0.0, 0.0, 0.0, 0.0, 0.0, 0.0, 0.0, 0.0, 0.0, 0.0, 0.0, 0.0, 0.0, 0.0, 0.0, 0.0, 0.0, 0.0, 0.0, 0.0, 0.0, 0.0, 0.0, 0.0, 0.0, 0.0, 0.0, 0.0, 0.0, 0.0, 0.0, 0.0, 0.0, 0.0, 0.0, 0.0, 0.0, 0.0, 0.0, 0.0, 0.0, 0.0, 0.0, 0.0, 0.0, 0.0, 0.0, 0.0, 0.0, 0.0, 0.0, 0.0, 0.0, 0.0, 0.0, 0.0, 0.0, 0.0, 0.0, 0.0, 0.0, 0.0, 0.0, 0.0, 0.0, 0.0, 0.0, 0.0, 0.0, 0.0, 0.0, 0.0, 0.0, 0.0, 0.0, 0.0, 0.0, 0.0, 0.0, 0.0, 0.0, 0.0, 0.0, 0.0, 0.0, 0.0, 0.0, 0.0, 0.0, 0.0, 0.0, 0.0, 0.0, 0.0, 0.0, 0.0, 0.0, 0.0, 0.0, 0.0, 0.0, 0.0, 0.0, 0.0, 0.0, 0.0, 0.0, 0.0, 0.0, 0.0, 0.0, 0.0, 0.0, 0.0, 0.0, 0.0, 0.0, 0.0, 0.0, 0.0, 0.0, 0.0, 0.0, 0.0, 0.0, 0.0, 0.0, 0.0, 0.0, 0.0, 0.0, 0.0, 0.0, 0.0, 0.0, 0.0, 0.0, 0.0, 0.0, 0.0, 0.0, 0.0, 0.0, 0.0, 0.0, 0.0, 0.0, 0.0, 0.0, 0.0, 0.0, 0.0, 0.0, 0.0, 0.0, 0.0, 0.0, 0.0, 0.0, 0.0, 0.0, 0.0, 0.0, 0.0, 0.0, 0.0, 0.0, 0.0, 0.0, 0.0, 0.0, 0.0, 0.0, 0.0, 0.0, 0.0, 0.0, 0.0, 0.0, 0.0, 0.0, 0.0, 0.0, 0.0, 0.0, 0.0, 0.0, 0.0, 0.0, 0.0, 0.0, 0.0, 0.0, 0.0, 0.0, 0.0, 0.0, 0.0, 0.0, 0.0, 0.0, 0.0, 0.0, 0.0, 0.0, 0.0, 0.0, 0.0, 0.0, 0.0, 0.0, 0.0, 0.0, 0.0, 0.0, 0.0, 0.0, 0.0, 0.0, 0.0, 0.0, 0.0, 0.0, 0.0, 0.0, 0.0, 0.0, 0.0, 0.0, 0.0, 0.0, 0.0, 0.0, 0.0, 0.0, 0.0, 0.0, 0.0, 0.0, 0.0, 0.0, 0.0, 0.0, 0.0, 0.0, 0.0, 0.0, 0.0, 0.0, 0.0, 0.0, 0.0, 0.0, 0.0, 0.0, 0.0, 0.0, 0.0, 0.0, 0.0, 0.0, 0.0, 0.0, 0.0, 0.0, 0.0, 0.0, 0.0, 0.0, 0.0, 0.0, 0.0, 0.0, 0.0, 0.0, 0.0, 0.0, 0.0, 0.0, 0.0, 0.0, 0.0, 0.0, 0.0, 0.0, 0.0, 0.0, 0.0, 0.0, 0.0, 0.0, 0.0, 0.0, 0.0, 0.0, 0.0, 0.0, 0.0, 0.0, 0.0, 0.0, 0.0, 0.0, 0.0, 0.0, 0.0, 0.0, 0.0, 0.0, 0.0, 0.0, 0.0, 0.0, 0.0, 0.0, 0.0, 0.0, 0.0, 0.0, 0.0, 0.0, 0.0, 0.0, 0.0, 0.0, 0.0, 0.0, 0.0, 0.0, 0.0, 0.0, 0.0, 0.0, 0.0, 0.0, 0.0, 0.0, 0.0, 0.0, 0.0, 0.0, 0.0, 0.0, 0.0, 0.0, 0.0, 0.0, 0.0, 0.0, 0.0, 0.0, 0.0, 0.0, 0.0, 0.0, 0.0, 0.0, 0.0, 0.0, 0.0, 0.0, 0.0, 0.0, 0.0, 0.0, 0.0, 0.0, 0.0, 0.0, 0.0, 0.0, 0.0, 0.0, 0.0, 0.0, 0.0, 0.0, 0.0, 0.0, 0.0, 0.0, 0.0, 0.0, 0.0, 0.0, 0.0, 0.0, 0.0, 0.0, 0.0, 0.0, 0.0, 0.0, 0.0, 0.0, 0.0, 0.0, 0.0, 0.0, 0.0, 0.0, 0.0, 0.0, 0.0, 0.0, 0.0, 0.0, 0.0, 0.0, 0.0, 0.0, 0.0, 0.0, 0.0, 0.0, 0.0, 0.0, 0.0, 0.0, 0.0, 0.0, 0.0, 0.0, 0.0, 0.0, 0.0, 0.0, 0.0, 0.0, 0.0, 0.0, 0.0, 0.0, 0.0, 0.0, 0.0, 0.0, 0.0, 0.0, 0.0, 0.0, 0.0, 0.0, 0.0, 0.0, 0.0, 0.0, 0.0, 0.0, 0.0, 0.0, 0.0, 0.0, 0.0, 0.0, 0.0, 0.0, 0.0, 0.0, 0.0, 0.0, 0.0, 0.0, 0.0, 0.0, 0.0, 0.0, 0.0, 0.0, 0.0, 0.0, 0.0, 0.0, 0.0, 0.0, 0.0, 0.0, 0.0, 0.0, 0.0, 0.0, 0.0, 0.0, 0.0, 0.0, 0.0, 0.0, 0.0, 0.0, 0.0, 0.0, 0.0, 0.0, 0.0, 0.0, 0.0, 0.0, 0.0, 0.0, 0.0, 0.0, 0.0, 0.0, 0.0, 0.0, 0.0, 0.0, 0.0, 0.0, 0.0, 0.0, 0.0, 0.0, 0.0, 0.0, 0.0, 0.0, 0.0, 0.0, 0.0, 0.0, 0.0, 0.0, 0.0, 0.0, 0.0, 0.0, 0.0, 0.0, 0.0, 0.0, 0.0, 0.0, 0.0, 0.0, 0.0, 0.0, 0.0, 0.0, 0.0, 0.0, 0.0, 0.0, 0.0, 0.0, 0.0, 0.0, 0.0, 0.0, 0.0, 0.0, 0.0, 0.0, 0.0, 0.0, 0.0, 0.0, 0.0, 0.0, 0.0, 0.0, 0.0, 0.0, 0.0, 0.0, 0.0, 0.0, 0.0, 0.0, 0.0, 0.0, 0.0, 0.0, 0.0, 0.0, 0.0, 0.0, 0.0, 0.0, 0.0, 0.0, 0.0, 0.0, 0.0, 0.0, 0.0, 0.0, 0.0, 0.0, 0.0, 0.0, 0.0, 0.0, 0.0, 0.0, 0.0, 0.0, 0.0, 0.0, 0.0, 0.0, 0.0, 0.0, 0.0, 0.0, 0.0, 0.0, 0.0, 0.0, 0.0, 0.0, 0.0, 0.0, 0.0, 0.0, 0.0, 0.0, 0.0, 0.0, 0.0, 0.0, 0.0, 0.0, 0.0, 0.0, 0.0, 0.0, 0.0, 0.0, 0.0, 0.0, 0.0, 0.0, 0.0, 0.0, 0.0, 0.0, 0.0, 0.0, 0.0, 0.0, 0.0, 0.0, 0.0, 0.0, 0.0, 0.0, 0.0, 0.0, 0.0, 0.0, 0.0, 0.0, 0.0, 0.0, 0.0, 0.0, 0.0, 0.0, 0.0, 0.0, 0.0, 0.0, 0.0, 0.0, 0.0, 0.0, 0.0, 0.0, 0.0, 0.0, 0.0, 0.0, 0.0, 0.0, 0.0, 0.0, 0.0, 0.0, 0.0, 0.0, 0.0, 0.0, 0.0, 0.0, 0.0, 0.0, 0.0, 0.0, 0.0, 0.0, 0.0, 0.0, 0.0, 0.0, 0.0, 0.0, 0.0, 0.0, 0.0, 0.0, 0.0, 0.0, 0.0, 0.0, 0.0, 0.0, 0.0, 0.0, 0.0, 0.0, 0.0, 0.0, 0.0, 0.0, 0.0, 0.0, 0.0, 0.0, 0.0, 0.0, 0.0, 0.0, 0.0, 0.0, 0.0, 0.0, 0.0, 0.0, 0.0, 0.0, 0.0, 0.0, 0.0, 0.0, 0.0, 0.0, 0.0, 0.0, 0.0, 0.0, 0.0, 0.0, 0.0, 0.0, 0.0, 0.0, 0.0, 0.0, 0.0, 0.0, 0.0, 0.0, 0.0, 0.0, 0.0, 0.0, 0.0, 0.0, 0.0, 0.0, 0.0, 0.0, 0.0, 0.0, 0.0, 0.0, 0.0, 0.0, 0.0, 0.0, 0.0, 0.0, 0.0, 0.0, 0.0, 0.0, 0.0, 0.0, 0.0, 0.0, 0.0, 0.0, 0.0, 0.0, 0.0, 0.0, 0.0, 0.0, 0.0, 0.0, 0.0, 0.0, 0.0, 0.0, 0.0, 0.0, 0.0, 0.0, 0.0, 0.0, 0.0, 0.0, 0.0, 0.0, 0.0, 0.0, 0.0, 0.0, 0.0, 0.0, 0.0, 0.0, 0.0, 0.0, 0.0, 0.0, 0.0, 0.0, 0.0, 0.0, 0.0, 0.0, 0.0, 0.0, 0.0, 0.0, 0.0, 0.0, 0.0, 0.0, 0.0, 0.0, 0.0, 0.0, 0.0, 0.0, 0.0, 0.0, 0.0, 0.0, 0.0, 0.0, 0.0, 0.0, 0.0, 0.0, 0.0, 0.0, 0.0, 0.0, 0.0, 0.0, 0.0, 0.0, 0.0, 0.0, 0.0, 0.0, 0.0, 0.0, 0.0, 0.0, 0.0, 0.0, 0.0, 0.0, 0.0, 0.0, 0.0, 0.0, 0.0, 0.0, 0.0, 0.0, 0.0, 0.0, 0.0, 0.0, 0.0, 0.0, 0.0, 0.0, 0.0, 0.0, 0.0, 0.0, 0.0, 0.0, 0.0, 0.0, 0.0, 0.0, 0.0, 0.0, 0.0, 0.0, 0.0, 0.0, 0.0, 0.0, 0.0, 0.0, 0.0, 0.0, 0.0, 0.0, 0.0, 0.0, 0.0, 0.0, 0.0, 0.0, 0.0, 0.0, 0.0, 0.0, 0.0, 0.0, 0.0, 0.0, 0.0, 0.0, 0.0, 0.0, 0.0, 0.0, 0.0, 0.0, 0.0, 0.0, 0.0, 0.0, 0.0, 0.0, 0.0, 0.0, 0.0, 0.0, 0.0, 0.0, 0.0, 0.0, 0.0, 0.0, 0.0, 0.0, 0.0, 0.0, 0.0, 0.0, 0.0, 0.0, 0.0, 0.0, 0.0, 0.0, 0.0, 0.0, 0.0, 0.0, 0.0, 0.0, 0.0, 0.0, 0.0, 0.0, 0.0, 0.0, 0.0, 0.0, 0.0, 0.0, 0.0, 0.0, 0.0, 0.0, 0.0, 0.0, 0.0, 0.0, 0.0, 0.0, 0.0, 0.0, 0.0, 0.0, 0.0, 0.0, 0.0, 0.0, 0.0, 0.0, 0.0, 0.0, 0.0, 0.0, 0.0, 0.0, 0.0, 0.0, 0.0, 0.0, 0.0, 0.0, 0.0, 0.0, 0.0, 0.0, 0.0, 0.0, 0.0, 0.0, 0.0, 0.0, 0.0, 0.0, 0.0, 0.0, 0.0, 0.0, 0.0, 0.0, 0.0, 0.0, 0.0, 0.0, 0.0, 0.0, 0.0, 0.0, 0.0, 0.0, 0.0, 0.0, 0.0, 0.0, 0.0, 0.0, 0.0, 0.0, 0.0, 0.0, 0.0, 0.0, 0.0, 0.0, 0.0, 0.0, 0.0, 0.0, 0.0, 0.0, 0.0, 0.0, 0.0, 0.0, 0.0, 0.0, 0.0, 0.0, 0.0, 0.0, 0.0, 0.0, 0.0, 0.0, 0.0, 0.0, 0.0, 0.0, 0.0, 0.0, 0.0, 0.0, 0.0, 0.0, 0.0, 0.0, 0.0, 0.0, 0.0, 0.0, 0.0, 0.0, 0.0, 0.0, 0.0, 0.0, 0.0, 0.0, 0.0, 0.0, 0.0, 0.0, 0.0, 0.0, 0.0, 0.0, 0.0, 0.0, 0.0, 0.0, 0.0, 0.0, 0.0, 0.0, 0.0, 0.0, 0.0, 0.0, 0.0, 0.0, 0.0, 0.0, 0.0, 0.0, 0.0, 0.0, 0.0, 0.0, 0.0, 0.0, 0.0, 0.0, 0.0, 0.0, 0.0, 0.0, 0.0, 0.0, 0.0, 0.0, 0.0, 0.0, 0.0, 0.0, 0.0, 0.0, 0.0, 0.0, 0.0, 0.0, 0.0, 0.0, 0.0, 0.0, 0.0, 0.0, 0.0, 0.0, 0.0, 0.0, 0.0, 0.0, 0.0, 0.0, 0.0, 0.0, 0.0, 0.0, 0.0, 0.0, 0.0, 0.0, 0.0, 0.0, 0.0, 0.0, 0.0, 0.0, 0.0, 0.0, 0.0, 0.0, 0.0, 0.0, 0.0, 0.0, 0.0, 0.0, 0.0, 0.0, 0.0, 0.0, 0.0, 0.0, 0.0, 0.0, 0.0, 0.0, 0.0, 0.0, 0.0, 0.0, 0.0, 0.0, 0.0, 0.0, 0.0, 0.0, 0.0, 0.0, 0.0, 0.0, 0.0, 0.0, 0.0, 0.0, 0.0, 0.0, 0.0, 0.0, 0.0, 0.0, 0.0, 0.0, 0.0, 0.0, 0.0, 0.0, 0.0, 0.0, 0.0, 0.0, 0.0, 0.0, 0.0, 0.0, 0.0, 0.0, 0.0, 0.0, 0.0, 0.0, 0.0, 0.0, 0.0, 0.0, 0.0, 0.0, 0.0, 0.0, 0.0, 0.0, 0.0, 0.0, 0.0, 0.0, 0.0, 0.0, 0.0, 0.0, 0.0, 0.0, 0.0, 0.0, 0.0, 0.0, 0.0, 0.0, 0.0, 0.0, 0.0, 0.0, 0.0, 0.0, 0.0, 0.0, 0.0, 0.0, 0.0, 0.0, 0.0, 0.0, 0.0, 0.0, 0.0, 0.0, 0.0, 0.0, 0.0, 0.0, 0.0, 0.0, 0.0, 0.0, 0.0, 0.0, 0.0, 0.0, 0.0, 0.0, 0.0, 0.0, 0.0, 0.0, 0.0, 0.0, 0.0, 0.0, 0.0, 0.0, 0.0, 0.0, 0.0, 0.0, 0.0, 0.0, 0.0, 0.0, 0.0, 0.0, 0.0, 0.0, 0.0, 0.0, 0.0, 0.0, 0.0, 0.0, 0.0, 0.0, 0.0, 0.0, 0.0, 0.0, 0.0, 0.0, 0.0, 0.0, 0.0, 0.0, 0.0, 0.0, 0.0, 0.0, 0.0, 0.0, 0.0, 0.0, 0.0, 0.0, 0.0, 0.0, 0.0, 0.0, 0.0, 0.0, 0.0, 0.0, 0.0, 0.0, 0.0, 0.0, 0.0, 0.0, 0.0, 0.0, 0.0, 0.0, 0.0, 0.0, 0.0, 0.0, 0.0, 0.0, 0.0, 0.0, 0.0, 0.0, 0.0, 0.0, 0.0, 0.0, 0.0, 0.0, 0.0, 0.0, 0.0, 0.0, 0.0, 0.0, 0.0, 0.0, 0.0, 0.0, 0.0, 0.0, 0.0, 0.0, 0.0, 0.0, 0.0, 0.0, 0.0, 0.0, 0.0, 0.0, 0.0, 0.0, 0.0, 0.0, 0.0, 0.0, 0.0, 0.0, 0.0, 0.0, 0.0, 0.0, 0.0, 0.0, 0.0, 0.0, 0.0, 0.0, 0.0, 0.0, 0.0, 0.0, 0.0, 0.0, 0.0, 0.0, 0.0, 0.0, 0.0, 0.0, 0.0, 0.0, 0.0, 0.0, 0.0, 0.0, 0.0, 0.0, 0.0, 0.0, 0.0, 0.0, 0.0, 0.0, 0.0, 0.0, 0.0, 0.0, 0.0, 0.0, 0.0, 0.0, 0.0, 0.0, 0.0, 0.0, 0.0, 0.0, 0.0, 0.0, 0.0, 0.0, 0.0, 0.0, 0.0, 0.0, 0.0, 0.0, 0.0, 0.0, 0.0, 0.0, 0.0, 0.0, 0.0, 0.0, 0.0, 0.0, 0.0, 0.0, 0.0, 0.0, 0.0, 0.0, 0.0, 0.0, 0.0, 0.0, 0.0, 0.0, 0.0, 0.0, 0.0, 0.0, 0.0, 0.0, 0.0, 0.0, 0.0, 0.0, 0.0, 0.0, 0.0, 0.0, 0.0, 0.0, 0.0, 0.0, 0.0, 0.0, 0.0, 0.0, 0.0, 0.0, 0.0, 0.0, 0.0, 0.0, 0.0, 0.0, 0.0, 0.0, 0.0, 0.0, 0.0, 0.0, 0.0, 0.0, 0.0, 0.0, 0.0, 0.0, 0.0, 0.0, 0.0, 0.0, 0.0, 0.0, 0.0, 0.0, 0.0, 0.0, 0.0, 0.0, 0.0, 0.0, 0.0, 0.0, 0.0, 0.0, 0.0, 0.0, 0.0, 0.0, 0.0, 0.0, 0.0, 0.0, 0.0, 0.0, 0.0, 0.0, 0.0, 0.0, 0.0, 0.0, 0.0, 0.0, 0.0, 0.0, 0.0, 0.0, 0.0, 0.0, 0.0, 0.0, 0.0, 0.0, 0.0, 0.0, 0.0, 0.0, 0.0, 0.0, 0.0, 0.0, 0.0, 0.0, 0.0, 0.0, 0.0, 0.0, 0.0, 0.0, 0.0, 0.0, 0.0, 0.0, 0.0, 0.0, 0.0, 0.0, 0.0, 0.0, 0.0, 0.0, 0.0, 0.0, 0.0, 0.0, 0.0, 0.0, 0.0, 0.0, 0.0, 0.0, 0.0, 0.0, 0.0, 0.0, 0.0, 0.0, 0.0, 0.0, 0.0, 0.0, 0.0, 0.0, 0.0, 0.0, 0.0, 0.0, 0.0, 0.0, 0.0, 0.0, 0.0, 0.0, 0.0, 0.0, 0.0, 0.0, 0.0, 0.0, 0.0, 0.0, 0.0, 0.0, 0.0, 0.0, 0.0, 0.0, 0.0, 0.0, 0.0, 0.0, 0.0, 0.0, 0.0, 0.0, 0.0, 0.0, 0.0, 0.0, 0.0, 0.0, 0.0, 0.0, 0.0, 0.0, 0.0, 0.0, 0.0, 0.0, 0.0, 0.0, 0.0, 0.0, 0.0, 0.0, 0.0, 0.0, 0.0, 0.0, 0.0, 0.0, 0.0, 0.0, 0.0, 0.0, 0.0, 0.0, 0.0, 0.0, 0.0, 0.0, 0.0, 0.0, 0.0, 0.0, 0.0, 0.0, 0.0, 0.0, 0.0, 0.0, 0.0, 0.0, 0.0, 0.0, 0.0, 0.0, 0.0, 0.0, 0.0, 0.0, 0.0, 0.0, 0.0, 0.0, 0.0, 0.0, 0.0, 0.0, 0.0, 0.0, 0.0, 0.0, 0.0, 0.0, 0.0, 0.0, 0.0, 0.0, 0.0, 0.0, 0.0, 0.0, 0.0, 0.0, 0.0, 0.0, 0.0, 0.0, 0.0, 0.0, 0.0, 0.0, 0.0, 0.0, 0.0, 0.0, 0.0, 0.0, 0.0, 0.0, 0.0, 0.0, 0.0, 0.0, 0.0, 0.0, 0.0, 0.0, 0.0, 0.0, 0.0, 0.0, 0.0, 0.0, 0.0, 0.0, 0.0, 0.0, 0.0, 0.0, 0.0, 0.0, 0.0, 0.0, 0.0, 0.0, 0.0, 0.0, 0.0, 0.0, 0.0, 0.0, 0.0, 0.0, 0.0, 0.0, 0.0, 0.0, 0.0, 0.0, 0.0, 0.0, 0.0, 0.0, 0.0, 0.0, 0.0, 0.0, 0.0, 0.0, 0.0, 0.0, 0.0, 0.0, 0.0, 0.0, 0.0, 0.0, 0.0, 0.0, 0.0, 0.0, 0.0, 0.0, 0.0, 0.0, 0.0, 0.0, 0.0, 0.0, 0.0, 0.0, 0.0, 0.0, 0.0, 0.0, 0.0, 0.0, 0.0, 0.0, 0.0, 0.0, 0.0, 0.0, 0.0, 0.0, 0.0, 0.0, 0.0, 0.0, 0.0, 0.0, 0.0, 0.0, 0.0, 0.0, 0.0, 0.0, 0.0, 0.0, 0.0, 0.0, 0.0, 0.0, 0.0, 0.0, 0.0, 0.0, 0.0, 0.0, 0.0, 0.0, 0.0, 0.0, 0.0, 0.0, 0.0, 0.0, 0.0, 0.0, 0.0, 0.0, 0.0, 0.0, 0.0, 0.0, 0.0, 0.0, 0.0, 0.0, 0.0, 0.0, 0.0, 0.0, 0.0, 0.0, 0.0, 0.0, 0.0, 0.0, 0.0, 0.0, 0.0, 0.0, 0.0, 0.0, 0.0, 0.0, 0.0, 0.0, 0.0, 0.0, 0.0, 0.0, 0.0, 0.0, 0.0, 0.0, 0.0, 0.0, 0.0, 0.0, 0.0, 0.0, 0.0, 0.0, 0.0, 0.0, 0.0, 0.0, 0.0, 0.0, 0.0, 0.0, 0.0, 0.0, 0.0, 0.0, 0.0, 0.0, 0.0, 0.0, 0.0, 0.0, 0.0, 0.0, 0.0, 0.0, 0.0, 0.0, 0.0, 0.0, 0.0, 0.0, 0.0, 0.0, 0.0, 0.0, 0.0, 0.0, 0.0, 0.0, 0.0, 0.0, 0.0, 0.0, 0.0, 0.0, 0.0, 0.0, 0.0, 0.0, 0.0, 0.0, 0.0, 0.0, 0.0, 0.0, 0.0, 0.0, 0.0, 0.0, 0.0, 0.0, 0.0, 0.0, 0.0, 0.0, 0.0, 0.0, 0.0, 0.0, 0.0, 0.0, 0.0, 0.0, 0.0, 0.0, 0.0, 0.0, 0.0, 0.0, 0.0, 0.0, 0.0, 0.0, 0.0, 0.0, 0.0, 0.0, 0.0, 0.0, 0.0, 0.0, 0.0, 0.0, 0.0, 0.0, 0.0, 0.0, 0.0, 0.0, 0.0, 0.0, 0.0, 0.0, 0.0, 0.0, 0.0, 0.0, 0.0, 0.0, 0.0, 0.0, 0.0, 0.0, 0.0, 0.0, 0.0, 0.0, 0.0, 0.0, 0.0, 0.0, 0.0, 0.0, 0.0, 0.0, 0.0, 0.0, 0.0, 0.0, 0.0, 0.0, 0.0, 0.0, 0.0, 0.0, 0.0, 0.0, 0.0, 0.0, 0.0, 0.0, 0.0, 0.0, 0.0, 0.0, 0.0, 0.0, 0.0, 0.0, 0.0, 0.0, 0.0, 0.0, 0.0, 0.0, 0.0, 0.0, 0.0, 0.0, 0.0, 0.0, 0.0, 0.0, 0.0, 0.0, 0.0, 0.0, 0.0, 0.0, 0.0, 0.0, 0.0, 0.0, 0.0, 0.0, 0.0, 0.0, 0.0, 0.0, 0.0, 0.0, 0.0, 0.0, 0.0, 0.0, 0.0, 0.0, 0.0, 0.0, 0.0, 0.0, 0.0, 0.0, 0.0, 0.0, 0.0, 0.0, 0.0, 0.0, 0.0, 0.0, 0.0, 0.0, 0.0, 0.0, 0.0, 0.0, 0.0, 0.0, 0.0, 0.0, 0.0, 0.0, 0.0, 0.0, 0.0, 0.0, 0.0, 0.0, 0.0, 0.0, 0.0, 0.0, 0.0, 0.0, 0.0, 0.0, 0.0, 0.0, 0.0, 0.0, 0.0, 0.0, 0.0, 0.0, 0.0, 0.0, 0.0, 0.0, 0.0, 0.0, 0.0, 0.0, 0.0, 0.0, 0.0, 0.0, 0.0, 0.0, 0.0, 0.0, 0.0, 0.0, 0.0, 0.0, 0.0, 0.0, 0.0, 0.0, 0.0, 0.0, 0.0, 0.0, 0.0, 0.0, 0.0, 0.0, 0.0, 0.0, 0.0, 0.0, 0.0, 0.0, 0.0, 0.0, 0.0, 0.0, 0.0, 0.0, 0.0, 0.0, 0.0, 0.0, 0.0, 0.0, 0.0, 0.0, 0.0, 0.0, 0.0, 0.0, 0.0, 0.0, 0.0, 0.0, 0.0, 0.0, 0.0, 0.0, 0.0, 0.0, 0.0, 0.0, 0.0, 0.0, 0.0, 0.0, 0.0, 0.0, 0.0, 0.0, 0.0, 0.0, 0.0, 0.0, 0.0, 0.0, 0.0, 0.0, 0.0, 0.0, 0.0, 0.0, 0.0, 0.0, 0.0, 0.0, 0.0, 0.0, 0.0, 0.0, 0.0, 0.0, 0.0, 0.0, 0.0, 0.0, 0.0, 0.0, 0.0, 0.0, 0.0, 0.0, 0.0, 0.0, 0.0, 0.0, 0.0, 0.0, 0.0, 0.0, 0.0, 0.0, 0.0, 0.0, 0.0, 0.0, 0.0, 0.0, 0.0, 0.0, 0.0, 0.0, 0.0, 0.0, 0.0, 0.0, 0.0, 0.0, 0.0, 0.0, 0.0, 0.0, 0.0, 0.0, 0.0, 0.0, 0.0, 0.0, 0.0, 0.0, 0.0, 0.0, 0.0, 0.0, 0.0, 0.0, 0.0, 0.0, 0.0, 0.0, 0.0, 0.0, 0.0, 0.0, 0.0, 0.0, 0.0, 0.0, 0.0, 0.0, 0.0, 0.0, 0.0, 0.0, 0.0, 0.0, 0.0, 0.0, 0.0, 0.0, 0.0, 0.0, 0.0, 0.0, 0.0, 0.0, 0.0, 0.0, 0.0, 0.0, 0.0, 0.0, 0.0, 0.0, 0.0, 0.0, 0.0, 0.0, 0.0, 0.0, 0.0, 0.0, 0.0, 0.0, 0.0, 0.0, 0.0, 0.0, 0.0, 0.0, 0.0, 0.0, 0.0, 0.0, 0.0, 0.0, 0.0, 0.0, 0.0, 0.0, 0.0, 0.0, 0.0, 0.0, 0.0, 0.0, 0.0, 0.0, 0.0, 0.0, 0.0, 0.0, 0.0, 0.0, 0.0, 0.0, 0.0, 0.0, 0.0, 0.0, 0.0, 0.0, 0.0, 0.0, 0.0, 0.0, 0.0, 0.0, 0.0, 0.0, 0.0, 0.0, 0.0, 0.0, 0.0, 0.0, 0.0, 0.0, 0.0, 0.0, 0.0, 0.0, 0.0, 0.0, 0.0, 0.0, 0.0, 0.0, 0.0, 0.0, 0.0, 0.0, 0.0, 0.0, 0.0, 0.0, 0.0, 0.0, 0.0, 0.0, 0.0, 0.0, 0.0, 0.0, 0.0, 0.0, 0.0, 0.0, 0.0, 0.0, 0.0, 0.0, 0.0, 0.0, 0.0, 0.0, 0.0, 0.0, 0.0, 0.0, 0.0, 0.0, 0.0, 0.0, 0.0, 0.0, 0.0, 0.0, 0.0, 0.0, 0.0, 0.0, 0.0, 0.0, 0.0, 0.0, 0.0, 0.0, 0.0, 0.0, 0.0, 0.0, 0.0, 0.0, 0.0, 0.0, 0.0, 0.0, 0.0, 0.0, 0.0, 0.0, 0.0, 0.0, 0.0, 0.0, 0.0, 0.0, 0.0, 0.0, 0.0, 0.0, 0.0, 0.0, 0.0, 0.0, 0.0, 0.0, 0.0, 0.0, 0.0, 0.0, 0.0, 0.0, 0.0, 0.0, 0.0, 0.0, 0.0, 0.0, 0.0, 0.0, 0.0, 0.0, 0.0, 0.0, 0.0, 0.0, 0.0, 0.0, 0.0, 0.0, 0.0, 0.0, 0.0, 0.0, 0.0, 0.0, 0.0, 0.0, 0.0, 0.0, 0.0, 0.0, 0.0, 0.0, 0.0, 0.0, 0.0, 0.0, 0.0, 0.0, 0.0, 0.0, 0.0, 0.0, 0.0, 0.0, 0.0, 0.0, 0.0, 0.0, 0.0, 0.0, 0.0, 0.0, 0.0, 0.0, 0.0, 0.0, 0.0, 0.0, 0.0, 0.0, 0.0, 0.0, 0.0, 0.0, 0.0, 0.0, 0.0, 0.0, 0.0, 0.0, 0.0, 0.0, 0.0, 0.0, 0.0, 0.0, 0.0, 0.0, 0.0, 0.0, 0.0, 0.0, 0.0, 0.0, 0.0, 0.0, 0.0, 0.0, 0.0, 0.0, 0.0, 0.0, 0.0, 0.0, 0.0, 0.0, 0.0, 0.0, 0.0, 0.0, 0.0, 0.0, 0.0, 0.0, 0.0, 0.0, 0.0, 0.0, 0.0, 0.0, 0.0, 0.0, 0.0, 0.0, 0.0, 0.0, 0.0, 0.0, 0.0, 0.0, 0.0, 0.0, 0.0, 0.0, 0.0, 0.0, 0.0, 0.0, 0.0, 0.0, 0.0, 0.0, 0.0, 0.0, 0.0, 0.0, 0.0, 0.0, 0.0, 0.0, 0.0, 0.0, 0.0, 0.0, 0.0, 0.0, 0.0, 0.0, 0.0, 0.0, 0.0, 0.0, 0.0, 0.0, 0.0, 0.0, 0.0, 0.0, 0.0, 0.0, 0.0, 0.0, 0.0, 0.0, 0.0, 0.0, 0.0, 0.0, 0.0, 0.0, 0.0, 0.0, 0.0, 0.0, 0.0, 0.0, 0.0, 0.0, 0.0, 0.0, 0.0, 0.0, 0.0, 0.0, 0.0, 0.0, 0.0, 0.0, 0.0, 0.0, 0.0, 0.0, 0.0, 0.0, 0.0, 0.0, 0.0, 0.0, 0.0, 0.0, 0.0, 0.0, 0.0, 0.0, 0.0, 0.0, 0.0, 0.0, 0.0, 0.0, 0.0, 0.0, 0.0, 0.0, 0.0, 0.0, 0.0, 0.0, 0.0, 0.0, 0.0, 0.0, 0.0, 0.0, 0.0, 0.0, 0.0, 0.0, 0.0, 0.0, 0.0, 0.0, 0.0, 0.0, 0.0, 0.0, 0.0, 0.0, 0.0, 0.0, 0.0, 0.0, 0.0, 0.0, 0.0, 0.0, 0.0, 0.0, 0.0, 0.0, 0.0, 0.0, 0.0, 0.0, 0.0, 0.0, 0.0, 0.0, 0.0, 0.0, 0.0, 0.0, 0.0, 0.0, 0.0, 0.0, 0.0, 0.0, 0.0, 0.0, 0.0, 0.0, 0.0, 0.0, 0.0, 0.0, 0.0, 0.0, 0.0, 0.0, 0.0, 0.0, 0.0, 0.0, 0.0, 0.0, 0.0, 0.0, 0.0, 0.0, 0.0, 0.0, 0.0, 0.0, 0.0, 0.0, 0.0, 0.0, 0.0, 0.0, 0.0, 0.0, 0.0, 0.0, 0.0, 0.0, 0.0, 0.0, 0.0, 0.0, 0.0, 0.0, 0.0, 0.0, 0.0, 0.0, 0.0, 0.0, 0.0, 0.0, 0.0, 0.0, 0.0, 0.0, 0.0, 0.0, 0.0, 0.0, 0.0, 0.0, 0.0, 0.0, 0.0, 0.0, 0.0, 0.0, 0.0, 0.0, 0.0, 0.0, 0.0, 0.0, 0.0, 0.0, 0.0, 0.0, 0.0, 0.0, 0.0, 0.0, 0.0, 0.0, 0.0, 0.0, 0.0, 0.0, 0.0, 0.0, 0.0, 0.0, 0.0, 0.0, 0.0, 0.0, 0.0, 0.0, 0.0, 0.0, 0.0, 0.0, 0.0, 0.0, 0.0, 0.0, 0.0, 0.0, 0.0, 0.0, 0.0, 0.0, 0.0, 0.0, 0.0, 0.0, 0.0, 0.0, 0.0, 0.0, 0.0, 0.0, 0.0, 0.0, 0.0, 0.0, 0.0, 0.0, 0.0, 0.0, 0.0, 0.0, 0.0, 0.0, 0.0, 0.0, 0.0, 0.0, 0.0, 0.0, 0.0, 0.0, 0.0, 0.0, 0.0, 0.0, 0.0, 0.0, 0.0, 0.0, 0.0, 0.0, 0.0, 0.0, 0.0, 0.0, 0.0, 0.0, 0.0, 0.0, 0.0, 0.0, 0.0, 0.0, 0.0, 0.0, 0.0, 0.0, 0.0, 0.0, 0.0, 0.0, 0.0, 0.0, 0.0, 0.0, 0.0, 0.0, 0.0, 0.0, 0.0, 0.0, 0.0, 0.0, 0.0, 0.0, 0.0, 0.0, 0.0, 0.0, 0.0, 0.0, 0.0, 0.0, 0.0, 0.0, 0.0, 0.0, 0.0, 0.0, 0.0, 0.0, 0.0, 0.0, 0.0, 0.0, 0.0, 0.0, 0.0, 0.0, 0.0, 0.0, 0.0, 0.0, 0.0, 0.0, 0.0, 0.0, 0.0, 0.0, 0.0, 0.0, 0.0, 0.0, 0.0, 0.0, 0.0, 0.0, 0.0, 0.0, 0.0, 0.0, 0.0, 0.0, 0.0, 0.0, 0.0, 0.0, 0.0, 0.0, 0.0, 0.0, 0.0, 0.0, 0.0, 0.0, 0.0, 0.0, 0.0, 0.0, 0.0, 0.0, 0.0, 0.0, 0.0, 0.0, 0.0, 0.0, 0.0, 0.0, 0.0, 0.0, 0.0, 0.0, 0.0, 0.0, 0.0, 0.0, 0.0, 0.0, 0.0, 0.0, 0.0, 0.0, 0.0, 0.0, 0.0, 0.0, 0.0, 0.0, 0.0, 0.0, 0.0, 0.0, 0.0, 0.0, 0.0, 0.0, 0.0, 0.0, 0.0, 0.0, 0.0, 0.0, 0.0, 0.0, 0.0, 0.0, 0.0, 0.0, 0.0, 0.0, 0.0, 0.0, 0.0, 0.0, 0.0, 0.0, 0.0, 0.0, 0.0, 0.0, 0.0, 0.0, 0.0, 0.0, 0.0, 0.0, 0.0, 0.0, 0.0, 0.0, 0.0, 0.0, 0.0, 0.0, 0.0, 0.0, 0.0, 0.0, 0.0, 0.0, 0.0, 0.0, 0.0, 0.0, 0.0, 0.0, 0.0, 0.0, 0.0, 0.0, 0.0, 0.0, 0.0, 0.0, 0.0, 0.0, 0.0, 0.0, 0.0, 0.0, 0.0, 0.0, 0.0, 0.0, 0.0, 0.0, 0.0, 0.0, 0.0, 0.0, 0.0, 0.0, 0.0, 0.0, 0.0, 0.0, 0.0, 0.0, 0.0, 0.0, 0.0, 0.0, 0.0, 0.0, 0.0, 0.0, 0.0, 0.0, 0.0, 0.0, 0.0, 0.0, 0.0, 0.0, 0.0, 0.0, 0.0, 0.0, 0.0, 0.0, 0.0, 0.0, 0.0, 0.0, 0.0, 0.0, 0.0, 0.0, 0.0, 0.0, 0.0, 0.0, 0.0, 0.0, 0.0, 0.0, 0.0, 0.0, 0.0, 0.0, 0.0, 0.0, 0.0, 0.0, 0.0, 0.0, 0.0, 0.0, 0.0, 0.0, 0.0, 0.0, 0.0, 0.0, 0.0, 0.0, 0.0, 0.0, 0.0, 0.0, 0.0, 0.0, 0.0, 0.0, 0.0, 0.0, 0.0, 0.0, 0.0, 0.0, 0.0, 0.0, 0.0, 0.0, 0.0, 0.0, 0.0, 0.0, 0.0, 0.0, 0.0, 0.0, 0.0, 0.0, 0.0, 0.0, 0.0, 0.0, 0.0, 0.0, 0.0, 0.0, 0.0, 0.0, 0.0, 0.0, 0.0, 0.0, 0.0, 0.0, 0.0, 0.0, 0.0, 0.0, 0.0, 0.0, 0.0, 0.0, 0.0, 0.0, 0.0, 0.0, 0.0, 0.0, 0.0, 0.0, 0.0, 0.0, 0.0, 0.0, 0.0, 0.0, 0.0, 0.0, 0.0, 0.0, 0.0, 0.0, 0.0, 0.0, 0.0, 0.0, 0.0, 0.0, 0.0, 0.0, 0.0, 0.0, 0.0, 0.0, 0.0, 0.0, 0.0, 0.0, 0.0, 0.0, 0.0, 0.0, 0.0, 0.0, 0.0, 0.0, 0.0, 0.0, 0.0, 0.0, 0.0, 0.0, 0.0, 0.0, 0.0, 0.0, 0.0, 0.0, 0.0, 0.0, 0.0, 0.0, 0.0, 0.0, 0.0, 0.0, 0.0, 0.0, 0.0, 0.0, 0.0, 0.0, 0.0, 0.0, 0.0, 0.0, 0.0, 0.0, 0.0, 0.0, 0.0, 0.0, 0.0, 0.0, 0.0, 0.0, 0.0, 0.0, 0.0, 0.0, 0.0, 0.0, 0.0, 0.0, 0.0, 0.0, 0.0, 0.0, 0.0, 0.0, 0.0, 0.0, 0.0, 0.0, 0.0, 0.0, 0.0, 0.0, 0.0, 0.0, 0.0, 0.0, 0.0, 0.0, 0.0, 0.0, 0.0, 0.0, 0.0, 0.0, 0.0, 0.0, 0.0, 0.0, 0.0, 0.0, 0.0, 0.0, 0.0, 0.0, 0.0, 0.0, 0.0, 0.0, 0.0, 0.0, 0.0, 0.0, 0.0, 0.0, 0.0, 0.0, 0.0, 0.0, 0.0, 0.0, 0.0, 0.0, 0.0, 0.0, 0.0, 0.0, 0.0, 0.0, 0.0, 0.0, 0.0, 0.0, 0.0, 0.0, 0.0, 0.0, 0.0, 0.0, 0.0, 0.0, 0.0, 0.0, 0.0, 0.0, 0.0, 0.0, 0.0, 0.0, 0.0, 0.0, 0.0, 0.0, 0.0, 0.0, 0.0, 0.0, 0.0, 0.0, 0.0, 0.0, 0.0, 0.0, 0.0, 0.0, 0.0, 0.0, 0.0, 0.0, 0.0, 0.0, 0.0, 0.0, 0.0, 0.0, 0.0, 0.0, 0.0, 0.0, 0.0, 0.0, 0.0, 0.0, 0.0, 0.0, 0.0, 0.0, 0.0, 0.0, 0.0, 0.0, 0.0, 0.0, 0.0, 0.0, 0.0, 0.0, 0.0, 0.0, 0.0, 0.0, 0.0, 0.0, 0.0, 0.0, 0.0, 0.0, 0.0, 0.0, 0.0, 0.0, 0.0, 0.0, 0.0, 0.0, 0.0, 0.0, 0.0, 0.0, 0.0, 0.0, 0.0, 0.0, 0.0, 0.0, 0.0, 0.0, 0.0, 0.0, 0.0, 0.0, 0.0, 0.0, 0.0, 0.0, 0.0, 0.0, 0.0, 0.0, 0.0, 0.0, 0.0, 0.0, 0.0, 0.0, 0.0, 0.0, 0.0, 0.0, 0.0, 0.0, 0.0, 0.0, 0.0, 0.0, 0.0, 0.0, 0.0, 0.0, 0.0, 0.0, 0.0, 0.0, 0.0, 0.0, 0.0, 0.0, 0.0, 0.0, 0.0, 0.0, 0.0, 0.0, 0.0, 0.0, 0.0, 0.0, 0.0, 0.0, 0.0, 0.0, 0.0, 0.0, 0.0, 0.0, 0.0, 0.0, 0.0, 0.0, 0.0, 0.0, 0.0, 0.0, 0.0, 0.0, 0.0, 0.0, 0.0, 0.0, 0.0, 0.0, 0.0, 0.0, 0.0, 0.0, 0.0, 0.0, 0.0, 0.0, 0.0, 0.0, 0.0, 0.0, 0.0, 0.0, 0.0, 0.0, 0.0, 0.0, 0.0, 0.0, 0.0, 0.0, 0.0, 0.0, 0.0, 0.0, 0.0, 0.0, 0.0, 0.0, 0.0, 0.0, 0.0, 0.0, 0.0, 0.0, 0.0, 0.0, 0.0, 0.0, 0.0, 0.0, 0.0, 0.0, 0.0, 0.0, 0.0, 0.0, 0.0, 0.0, 0.0, 0.0, 0.0, 0.0, 0.0, 0.0, 0.0, 0.0, 0.0, 0.0, 0.0, 0.0, 0.0, 0.0, 0.0, 0.0, 0.0, 0.0, 0.0, 0.0, 0.0, 0.0, 0.0, 0.0, 0.0, 0.0, 0.0, 0.0, 0.0, 0.0, 0.0, 0.0, 0.0, 0.0, 0.0, 0.0, 0.0, 0.0, 0.0, 0.0, 0.0, 0.0, 0.0, 0.0, 0.0, 0.0, 0.0, 0.0, 0.0, 0.0, 0.0, 0.0, 0.0, 0.0, 0.0, 0.0, 0.0, 0.0, 0.0, 0.0, 0.0, 0.0, 0.0, 0.0, 0.0, 0.0, 0.0, 0.0, 0.0, 0.0, 0.0, 0.0, 0.0, 0.0, 0.0, 0.0, 0.0, 0.0, 0.0, 0.0, 0.0, 0.0, 0.0, 0.0, 0.0, 0.0, 0.0, 0.0, 0.0, 0.0, 0.0, 0.0, 0.0, 0.0, 0.0, 0.0, 0.0, 0.0, 0.0, 0.0, 0.0, 0.0, 0.0, 0.0, 0.0, 0.0, 0.0, 0.0, 0.0, 0.0, 0.0, 0.0, 0.0, 0.0, 0.0, 0.0, 0.0, 0.0, 0.0, 0.0, 0.0, 0.0, 0.0, 0.0, 0.0, 0.0, 0.0, 0.0, 0.0, 0.0, 0.0, 0.0, 0.0, 0.0, 0.0, 0.0, 0.0, 0.0, 0.0, 0.0, 0.0, 0.0, 0.0, 0.0, 0.0, 0.0, 0.0, 0.0, 0.0, 0.0, 0.0, 0.0, 0.0, 0.0, 0.0, 0.0, 0.0, 0.0, 0.0, 0.0, 0.0, 0.0, 0.0, 0.0, 0.0, 0.0, 0.0, 0.0, 0.0, 0.0, 0.0, 0.0, 0.0, 0.0, 0.0, 0.0, 0.0, 0.0, 0.0, 0.0, 0.0, 0.0, 0.0, 0.0, 0.0, 0.0, 0.0, 0.0, 0.0, 0.0, 0.0, 0.0, 0.0, 0.0, 0.0, 0.0, 0.0, 0.0, 0.0, 0.0, 0.0, 0.0, 0.0, 0.0, 0.0, 0.0, 0.0, 0.0, 0.0, 0.0, 0.0, 0.0, 0.0, 0.0, 0.0, 0.0, 0.0, 0.0, 0.0, 0.0, 0.0, 0.0, 0.0, 0.0, 0.0, 0.0, 0.0, 0.0, 0.0, 0.0, 0.0, 0.0, 0.0, 0.0, 0.0, 0.0, 0.0, 0.0, 0.0, 0.0, 0.0, 0.0, 0.0, 0.0, 0.0, 0.0, 0.0, 0.0, 0.0, 0.0, 0.0, 0.0, 0.0, 0.0, 0.0, 0.0, 0.0, 0.0, 0.0, 0.0, 0.0, 0.0, 0.0, 0.0, 0.0, 0.0, 0.0, 0.0, 0.0, 0.0, 0.0, 0.0, 0.0, 0.0, 0.0, 0.0, 0.0, 0.0, 0.0, 0.0, 0.0, 0.0, 0.0, 0.0, 0.0, 0.0, 0.0, 0.0, 0.0, 0.0, 0.0, 0.0, 0.0, 0.0, 0.0, 0.0, 0.0, 0.0, 0.0, 0.0, 0.0, 0.0, 0.0, 0.0, 0.0, 0.0, 0.0, 0.0, 0.0, 0.0, 0.0, 0.0, 0.0, 0.0, 0.0, 0.0, 0.0, 0.0, 0.0, 0.0, 0.0, 0.0, 0.0, 0.0, 0.0, 0.0, 0.0, 0.0, 0.0, 0.0, 0.0, 0.0, 0.0, 0.0, 0.0, 0.0, 0.0, 0.0, 0.0, 0.0, 0.0, 0.0, 0.0, 0.0, 0.0, 0.0, 0.0, 0.0, 0.0, 0.0, 0.0, 0.0, 0.0, 0.0, 0.0, 0.0, 0.0, 0.0, 0.0, 0.0, 0.0, 0.0, 0.0, 0.0, 0.0, 0.0, 0.0, 0.0, 0.0, 0.0, 0.0, 0.0, 0.0, 0.0, 0.0, 0.0, 0.0, 0.0, 0.0, 0.0, 0.0, 0.0, 0.0, 0.0, 0.0, 0.0, 0.0, 0.0, 0.0, 0.0, 0.0, 0.0, 0.0, 0.0, 0.0, 0.0, 0.0, 0.0, 0.0, 0.0, 0.0, 0.0, 0.0, 0.0, 0.0, 0.0, 0.0, 0.0, 0.0, 0.0, 0.0, 0.0, 0.0, 0.0, 0.0, 0.0, 0.0, 0.0, 0.0, 0.0, 0.0, 0.0, 0.0, 0.0, 0.0, 0.0, 0.0, 0.0, 0.0, 0.0, 0.0, 0.0, 0.0, 0.0, 0.0, 0.0, 0.0, 0.0, 0.0, 0.0, 0.0, 0.0, 0.0, 0.0, 0.0, 0.0, 0.0, 0.0, 0.0, 0.0, 0.0, 0.0, 0.0, 0.0, 0.0, 0.0, 0.0, 0.0, 0.0, 0.0, 0.0, 0.0, 0.0, 0.0, 0.0, 0.0, 0.0, 0.0, 0.0, 0.0, 0.0, 0.0, 0.0, 0.0, 0.0, 0.0, 0.0, 0.0, 0.0, 0.0, 0.0, 0.0, 0.0, 0.0, 0.0, 0.0, 0.0, 0.0, 0.0, 0.0, 0.0, 0.0, 0.0, 0.0, 0.0, 0.0, 0.0, 0.0, 0.0, 0.0, 0.0, 0.0, 0.0, 0.0, 0.0, 0.0, 0.0, 0.0, 0.0, 0.0, 0.0, 0.0, 0.0, 0.0, 0.0, 0.0, 0.0, 0.0, 0.0, 0.0, 0.0, 0.0, 0.0, 0.0, 0.0, 0.0, 0.0, 0.0, 0.0, 0.0, 0.0, 0.0, 0.0, 0.0, 0.0, 0.0, 0.0, 0.0, 0.0, 0.0, 0.0, 0.0, 0.0, 0.0, 0.0, 0.0, 0.0, 0.0, 0.0, 0.0, 0.0, 0.0, 0.0, 0.0, 0.0, 0.0, 0.0, 0.0, 0.0, 0.0, 0.0, 0.0, 0.0, 0.0, 0.0, 0.0, 0.0, 0.0, 0.0, 0.0, 0.0, 0.0, 0.0, 0.0, 0.0, 0.0, 0.0, 0.0, 0.0, 0.0, 0.0, 0.0, 0.0, 0.0, 0.0, 0.0, 0.0, 0.0, 0.0, 0.0, 0.0, 0.0, 0.0, 0.0, 0.0, 0.0, 0.0, 0.0, 0.0, 0.0, 0.0, 0.0, 0.0, 0.0, 0.0, 0.0, 0.0, 0.0, 0.0, 0.0, 0.0, 0.0, 0.0, 0.0, 0.0, 0.0, 0.0, 0.0, 0.0, 0.0, 0.0, 0.0, 0.0, 0.0, 0.0, 0.0, 0.0, 0.0, 0.0, 0.0, 0.0, 0.0, 0.0, 0.0, 0.0, 0.0, 0.0, 0.0, 0.0, 0.0, 0.0, 0.0, 0.0, 0.0, 0.0, 0.0, 0.0, 0.0, 0.0, 0.0, 0.0, 0.0, 0.0, 0.0, 0.0, 0.0, 0.0, 0.0, 0.0, 0.0, 0.0, 0.0, 0.0, 0.0, 0.0, 0.0, 0.0, 0.0, 0.0, 0.0, 0.0, 0.0, 0.0, 0.0, 0.0, 0.0, 0.0, 0.0, 0.0, 0.0, 0.0, 0.0, 0.0, 0.0, 0.0, 0.0, 0.0, 0.0, 0.0, 0.0, 0.0, 0.0, 0.0, 0.0, 0.0, 0.0, 0.0, 0.0, 0.0, 0.0, 0.0, 0.0, 0.0, 0.0, 0.0, 0.0, 0.0, 0.0, 0.0, 0.0, 0.0, 0.0, 0.0, 0.0, 0.0, 0.0, 0.0, 0.0, 0.0, 0.0, 0.0, 0.0, 0.0, 0.0, 0.0, 0.0, 0.0, 0.0, 0.0, 0.0, 0.0, 0.0, 0.0, 0.0, 0.0, 0.0, 0.0, 0.0, 0.0, 0.0, 0.0, 0.0, 0.0, 0.0, 0.0, 0.0, 0.0, 0.0, 0.0, 0.0, 0.0, 0.0, 0.0, 0.0, 0.0, 0.0, 0.0, 0.0, 0.0, 0.0, 0.0, 0.0, 0.0, 0.0, 0.0, 0.0, 0.0, 0.0, 0.0, 0.0, 0.0, 0.0, 0.0, 0.0, 0.0, 0.0, 0.0, 0.0, 0.0, 0.0, 0.0, 0.0, 0.0, 0.0, 0.0, 0.0, 0.0, 0.0, 0.0, 0.0, 0.0, 0.0, 0.0, 0.0, 0.0, 0.0, 0.0, 0.0, 0.0, 0.0, 0.0, 0.0, 0.0, 0.0, 0.0, 0.0, 0.0, 0.0, 0.0, 0.0, 0.0, 0.0, 0.0, 0.0, 0.0, 0.0, 0.0, 0.0, 0.0, 0.0, 0.0, 0.0, 0.0, 0.0, 0.0, 0.0, 0.0, 0.0, 0.0, 0.0, 0.0, 0.0, 0.0, 0.0, 0.0, 0.0, 0.0, 0.0, 0.0, 0.0, 0.0, 0.0, 0.0, 0.0, 0.0, 0.0, 0.0, 0.0, 0.0, 0.0, 0.0, 0.0, 0.0, 0.0, 0.0, 0.0, 0.0, 0.0, 0.0, 0.0, 0.0, 0.0, 0.0, 0.0, 0.0, 0.0, 0.0, 0.0, 0.0, 0.0, 0.0, 0.0, 0.0, 0.0, 0.0, 0.0, 0.0, 0.0, 0.0, 0.0, 0.0, 0.0, 0.0, 0.0, 0.0, 0.0, 0.0, 0.0, 0.0, 0.0, 0.0, 0.0, 0.0, 0.0, 0.0, 0.0, 0.0, 0.0, 0.0, 0.0, 0.0, 0.0, 0.0, 0.0, 0.0, 0.0, 0.0, 0.0, 0.0, 0.0, 0.0, 0.0, 0.0, 0.0, 0.0, 0.0, 0.0, 0.0, 0.0, 0.0, 0.0, 0.0, 0.0, 0.0, 0.0, 0.0, 0.0, 0.0, 0.0, 0.0, 0.0, 0.0, 0.0, 0.0, 0.0, 0.0, 0.0, 0.0, 0.0, 0.0, 0.0, 0.0, 0.0, 0.0, 0.0, 0.0, 0.0, 0.0, 0.0, 0.0, 0.0, 0.0, 0.0, 0.0, 0.0, 0.0, 0.0, 0.0, 0.0, 0.0, 0.0, 0.0, 0.0, 0.0, 0.0, 0.0, 0.0, 0.0, 0.0, 0.0, 0.0, 0.0, 0.0, 0.0, 0.0, 0.0, 0.0, 0.0, 0.0, 0.0, 0.0, 0.0, 0.0, 0.0, 0.0, 0.0, 0.0, 0.0, 0.0, 0.0, 0.0, 0.0, 0.0, 0.0, 0.0, 0.0, 0.0, 0.0, 0.0, 0.0, 0.0, 0.0, 0.0, 0.0, 0.0, 0.0, 0.0, 0.0, 0.0, 0.0, 0.0, 0.0, 0.0, 0.0, 0.0, 0.0, 0.0, 0.0, 0.0, 0.0, 0.0, 0.0, 0.0, 0.0, 0.0, 0.0, 0.0, 0.0, 0.0, 0.0, 0.0, 0.0, 0.0, 0.0, 0.0, 0.0, 0.0, 0.0, 0.0, 0.0, 0.0, 0.0, 0.0, 0.0, 0.0, 0.0, 0.0, 0.0, 0.0, 0.0, 0.0, 0.0, 0.0, 0.0, 0.0, 0.0, 0.0, 0.0, 0.0, 0.0, 0.0, 0.0, 0.0, 0.0, 0.0, 0.0, 0.0, 0.0, 0.0, 0.0, 0.0, 0.0, 0.0, 0.0, 0.0, 0.0, 0.0, 0.0, 0.0, 0.0, 0.0, 0.0, 0.0, 0.0, 0.0, 0.0, 0.0, 0.0, 0.0, 0.0, 0.0, 0.0, 0.0, 0.0, 0.0, 0.0, 0.0, 0.0, 0.0, 0.0, 0.0, 0.0, 0.0, 0.0, 0.0, 0.0, 0.0, 0.0, 0.0, 0.0, 0.0, 0.0, 0.0, 0.0, 0.2, 0.5, 0.2, 1.5, 0.1944, 1.493, 0.1944, 0.5071, 0.9375, 0.8333, 0.9375, 0.5, 5.219, 0.5, 5.219, 0.8333, 0.9375, 0.8333, -0.0625, 0.8333, -0.0625, 0.5, 0.9375, 0.5, 0.9375, 0.5, 5.219, 0.5, 5.219, 0.5058, 0.9375, 0.6099, 0.9375, 0.0, 0.9375, 0.2, 1.938, 0.2, 1.938, 0.0, 0.0, 0.8333, 0.2, 0.8333, 0.2, 0.5, 0.0, 0.5, 0.9375, 0.1667, 0.9375, 0.5, 5.219, 0.5, 5.219, 0.1667, 0.9375, 0.0, 0.9375, 0.2, 5.219, 0.2, 5.219, 0.0, 0.9375, 0.5, -0.0625, 0.5, -0.0625, 0.6331, 0.9375, 0.6099, 0.1944, 0.8357, 0.005646, 0.8357, 0.005646, 0.5071, 0.1944, 0.5071, 0.0, 0.8333, 0.0, 0.5, 0.005646, 0.5071, 0.005646, 0.8357, 0.0, 0.5, 0.2, 0.5, 0.1944, 0.5071, 0.005646, 0.5071, 0.2, 0.5, 0.0, 0.5, 0.005646, 0.4929, 0.1944, 0.4929, 0.1944, 0.8357, 0.1944, 0.5071, 0.005646, 0.5071, 0.005646, 0.8357, 0.1944, 0.8357, 0.005646, 0.8357, 0.005646, 0.5071, 0.1944, 0.5071, 0.2722, 0.1643, 0.2722, 0.4929, 0.4841, 0.4929, 0.4841, 0.1643, 0.2722, 0.8357, 0.2722, 0.5071, 0.4841, 0.5071, 0.4841, 0.8357, 0.2722, 0.005646, 0.2722, 0.1944, 0.4841, 0.1944, 0.4841, 0.005646, 0.2722, 0.1944, 0.2722, 0.005646, 0.4841, 0.005646, 0.4841, 0.1944, 0.2722, 0.4929, 0.2722, 0.1643, 0.4841, 0.1643, 0.4841, 0.4929, 0.2722, 0.1643, 0.2722, -0.1643, 0.4841, -0.1643, 0.4841, 0.1643, 0.2722, 0.5071, 0.2722, 0.8357, 0.4841, 0.8357, 0.4841, 0.5071, 0.2722, 0.8357, 0.2722, 1.164, 0.4841, 1.164, 0.4841, 0.8357, 0.1944, 0.4929, 0.005646, 0.4929, 0.005646, 0.1643, 0.1944, 0.1643, 0.1944, 0.1643, 0.005646, 0.1643, 0.005646, -0.1643, 0.1944, -0.1643, 0.1944, 0.4929, 0.1944, 0.1643, 0.005646, 0.1643, 0.005646, 0.4929, 0.1944, 0.1643, 0.1944, -0.1643, 0.005646, -0.1643, 0.005646, 0.1643, 0.9375, 0.5, 0.9375, 0.8333, 5.219, 0.8333, 5.219, 0.5, 0.9375, 0.8333, 0.9375, 1.167, 5.219, 1.167, 5.219, 0.8333, 0.0, 0.5, 0.0, 0.1667, 0.005646, 0.1643, 0.005646, 0.4929, 0.0, 0.1667, 0.0, -0.1667, 0.005646, -0.1643, 0.005646, 0.1643, 0.1944, 0.4929, 0.005646, 0.4929, 0.005646, 0.1643, 0.1944, 0.1643, 0.1944, 0.1643, 0.005646, 0.1643, 0.005646, -0.1643, 0.1944, -0.1643, 0.0, 0.5, 0.2, 0.5, 0.2, 0.1667, 0.0, 0.1667, 0.0, 0.1667, 0.2, 0.1667, 0.2, -0.1667, 0.0, -0.1667, 0.9375, 0.5, -0.0625, 0.5, -0.0625, 0.1667, 0.9375, 0.1667, 0.9375, 0.1667, -0.0625, 0.1667, -0.0625, -0.1667, 0.9375, -0.1667, 0.9375, 0.5, 0.9375, 0.1667, 5.219, 0.1667, 5.219, 0.5, 0.9375, 0.1667, 0.9375, -0.1667, 5.219, -0.1667, 5.219, 0.1667, 0.3962, 0.5664, 0.82, 0.5498, 0.8233, 0.6336, 0.3994, 0.6502, 0.82, 0.5498, 0.3962, 0.5664, 0.3825, 0.2072, 0.8063, 0.1906, 0.2, 0.5, 0.0, 0.5, 0.0, 0.6331, 0.2, 0.6331, 0.9375, 0.5, 1.938, 0.5, 1.938, 0.6099, 0.9375, 0.6331, 0.2188, 0.5, -4.062, 0.5, -4.062, 0.6099, 0.2188, 0.5058, 0.0, 0.5, 0.2, 0.5, 0.2, 0.5058, 0.0, 0.5058, 1.419, 0.3743, 1.419, 0.3743, 1.419, 0.3698, 1.419, 0.3698, 0.9656, -0.1509, 1.419, -0.1509, 1.419, -0.1509, 0.9656, -0.1509, 0.9656, 1.296, 1.419, 1.296, 1.419, 1.296, 0.9656, 1.296, -0.3934, 1.296, 0.05962, 1.296, 0.05962, 1.296, -0.3934, 1.296, 0.05962, 1.296, 0.5126, 1.296, 0.5126, 1.296, 0.05962, 1.296, 0.5126, 1.296, 0.9656, 1.296, 0.9656, 1.296, 0.5126, 1.296, -0.3934, -0.1509, 0.05962, -0.1509, 0.05962, -0.1509, -0.3934, -0.1509, 0.05962, -0.1509, 0.5126, -0.1509, 0.5126, -0.1509, 0.05962, -0.1509, 0.5126, -0.1509, 0.9656, -0.1509, 0.9656, -0.1509, 0.5126, -0.1509, 0.9656, 0.3743, 0.5126, 0.3743, 0.5126, 0.3698, 0.9656, 0.3698, 0.5126, 0.3743, 0.05962, 0.3743, 0.05962, 0.3698, 0.5126, 0.3698, 0.05962, 0.3743, -0.3934, 0.3743, -0.3934, 0.3698, 0.05962, 0.3698, 0.05962, 0.3599, -0.3934, 0.3599, -0.3934, -0.1509, 0.05962, -0.1509, 0.5126, 0.3599, 0.05962, 0.3599, 0.05962, -0.1509, 0.5126, -0.1509, 0.9656, 0.3599, 0.5126, 0.3599, 0.5126, -0.1509, 0.9656, -0.1509, 1.419, 0.3599, 0.9656, 0.3599, 0.9656, -0.1509, 1.419, -0.1509, 1.419, 0.3599, 1.419, 0.3599, 1.419, -0.1509, 1.419, -0.1509, 1.419, 0.3743, 0.9656, 0.3743, 0.9656, 0.3698, 1.419, 0.3698, 0.9656, 1.296, 0.5126, 1.296, 0.5126, 0.3743, 0.9656, 0.3743, 0.5126, 1.296, 0.05962, 1.296, 0.05962, 0.3743, 0.5126, 0.3743, 0.05962, 1.296, -0.3934, 1.296, -0.3934, 0.3743, 0.05962, 0.3743, -0.3934, 0.3638, 0.05962, 0.3638, 0.05962, 0.3698, -0.3934, 0.3698, 0.05962, 0.3638, 0.5126, 0.3638, 0.5126, 0.3698, 0.05962, 0.3698, 0.5126, 0.3638, 0.9656, 0.3638, 0.9656, 0.3698, 0.5126, 0.3698, 0.9656, 0.3638, 1.419, 0.3638, 1.419, 0.3698, 0.9656, 0.3698, 1.419, 0.3638, 1.419, 0.3638, 1.419, 0.3698, 1.419, 0.3698, 1.419, 1.296, 0.9656, 1.296, 0.9656, 0.3743, 1.419, 0.3743, 1.419, 1.296, 1.419, 1.296, 1.419, 0.3743, 1.419, 0.3743, 1.419, 0.3638, 1.419, 0.3638, 1.419, 0.3599, 1.419, 0.3599, 1.419, 0.3638, 0.9656, 0.3638, 0.9656, 0.3599, 1.419, 0.3599, 0.9656, 0.3638, 0.5126, 0.3638, 0.5126, 0.3599, 0.9656, 0.3599, 0.5126, 0.3638, 0.05962, 0.3638, 0.05962, 0.3599, 0.5126, 0.3599, 0.05962, 0.3638, -0.3934, 0.3638, -0.3934, 0.3599, 0.05962, 0.3599, 1.411, 0.5787, 1.411, 0.4385, 1.411, 0.4385, 1.411, 0.5787, 1.411, 0.4385, -0.3928, 0.4385, -0.3928, 0.4385, 1.411, 0.4385, -0.3928, 0.4385, -0.3928, 0.5787, -0.3928, 0.5787, -0.3928, 0.4385, -0.3928, 0.5787, 1.411, 0.5787, 1.411, 0.4385, -0.3928, 0.4385, -0.3928, 0.4385, 1.411, 0.4385, 1.411, 0.5787, -0.3928, 0.5787])
me_cube_015.materials.append(mat_wood)
me_cube_015.materials.append(mat_sink_metal_supports)
me_cube_015.materials.append(mat_material_001)
me_cube_015.materials.append(mat_sink_porcelian)
me_cube_015.use_remesh_preserve_volume = False
me_cube_015.use_remesh_preserve_attributes = False
me_cube_015.use_mirror_vertex_groups = False
me_cube_015.update()

# ---- objects
ob_entertainment_center = bpy.data.objects.new('Entertainment Center', me_cube_015)

# ---- transforms, parenting, visibility, modifiers, constraints
ob_entertainment_center.location = (0.0, 0.0, 0.0)
ob_entertainment_center.scale = (0.2292, 5.922, 3.782)
ob_entertainment_center.lineart.crease_threshold = 0.0

# ---- collection membership
col_collection_1.objects.link(ob_entertainment_center)

# ---- scene / render settings (as saved in the file)
scene.frame_start = 7; scene.frame_end = 100; scene.frame_set(8)
scene.render.engine = 'BLENDER_EEVEE_NEXT'
scene.render.resolution_percentage = 50
scene.render.dither_intensity = 0.0
scene.cycles.use_denoising = False
scene.cycles.samples = 10
scene.cycles.sampling_pattern = 'TABULATED_SOBOL'
scene.cycles.light_sampling_threshold = 0.0
scene.cycles.use_adaptive_sampling = False
scene.cycles.use_light_tree = False
scene.cycles.blur_glossy = 0.0
scene.cycles.pixel_filter_type = 'GAUSSIAN'
scene.cycles.sample_clamp_indirect = 0.0
scene.view_settings.view_transform = 'Standard'
bpy.context.view_layer.update()

# ---- added for rendering (the .blend has no active camera and no usable light): camera, sun
cam_auto = bpy.data.cameras.new('AutoCamera')
cam_auto.lens = 50.0
cam_auto.sensor_width = 36.0
cam_auto.clip_end = 1000.0
ob_auto_camera = bpy.data.objects.new('AutoCamera', cam_auto)
scene.collection.objects.link(ob_auto_camera)
ob_auto_camera.location = (14.9847, -16.5082, 18.5088)
ob_auto_camera.rotation_euler = (1.09748, -7.21219e-08, 0.694738)
scene.camera = ob_auto_camera
light_auto_sun = bpy.data.lights.new('AutoSun', 'SUN')
light_auto_sun.energy = 3.0
light_auto_sun.angle = 0.0523599
ob_auto_sun = bpy.data.objects.new('AutoSun', light_auto_sun)
scene.collection.objects.link(ob_auto_sun)
ob_auto_sun.rotation_euler = (0.872665, 0.174533, 0.523599)
bpy.context.view_layer.update()
